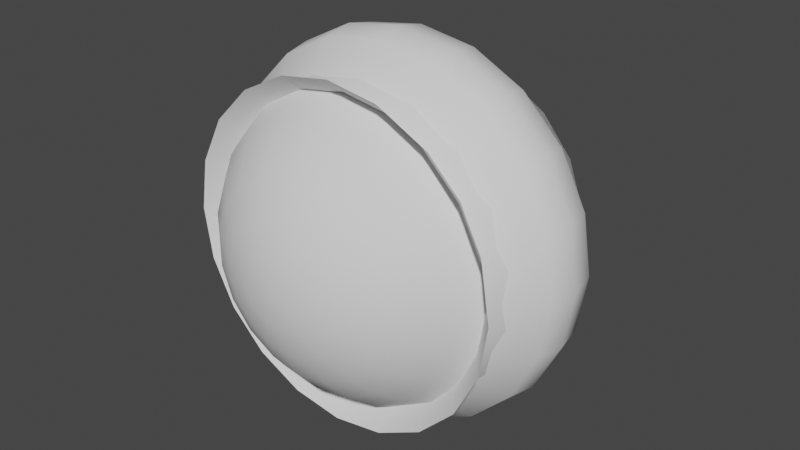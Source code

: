 # Source: VFXshapes_1.blend  (saved by Blender 3.3.6; exported with 4.5.12 LTS)
import bpy
from mathutils import Matrix  # noqa: F401  (used for matrix-valued properties, if any)

bpy.ops.wm.read_factory_settings(use_empty=True)
scene = bpy.context.scene
scene.name = 'Scene'

# ---- collections
col_collection = bpy.data.collections.new('Collection'); scene.collection.children.link(col_collection)

# ---- node groups
ng_auto_smooth = bpy.data.node_groups.new('Auto Smooth', 'GeometryNodeTree')
_s = ng_auto_smooth.interface.new_socket(name='Geometry', in_out='OUTPUT', socket_type='NodeSocketGeometry')
_s = ng_auto_smooth.interface.new_socket(name='Geometry', in_out='INPUT', socket_type='NodeSocketGeometry')
_s = ng_auto_smooth.interface.new_socket(name='Angle', in_out='INPUT', socket_type='NodeSocketFloat')
_s.subtype = 'ANGLE'
_s.min_value = 0.0
_s.max_value = 3.142
ng_auto_smooth.is_modifier = True
_N = ng_auto_smooth.nodes; _L = ng_auto_smooth.links
n0 = _N.new('NodeGroupOutput'); n0.name = 'Group Output'; n0.location = (480, -100)
n1 = _N.new('NodeGroupInput'); n1.name = 'Group Input'; n1.location = (-420, -300)
n2 = _N.new('NodeGroupInput'); n2.name = 'Group Input.001'; n2.location = (-60, -100)
n3 = _N.new('GeometryNodeSetShadeSmooth'); n3.name = 'Set Shade Smooth'; n3.location = (120, -100)
n3.domain = 'EDGE'
n4 = _N.new('GeometryNodeSetShadeSmooth'); n4.name = 'Set Shade Smooth.001'; n4.location = (300, -100)
n5 = _N.new('GeometryNodeInputMeshEdgeAngle'); n5.name = 'Edge Angle'; n5.location = (-420, -220)
n6 = _N.new('GeometryNodeInputEdgeSmooth'); n6.name = 'Is Edge Smooth'; n6.location = (-60, -160)
n7 = _N.new('GeometryNodeInputShadeSmooth'); n7.name = 'Is Face Smooth'; n7.location = (-240, -340)
n8 = _N.new('FunctionNodeBooleanMath'); n8.name = 'Boolean Math'; n8.location = (-60, -220)
n9 = _N.new('FunctionNodeCompare'); n9.name = 'Compare'; n9.location = (-240, -180)
n9.operation = 'LESS_EQUAL'
_L.new(n5.outputs[0], n9.inputs[0])
_L.new(n4.outputs[0], n0.inputs[0])
_L.new(n1.outputs[1], n9.inputs[1])
_L.new(n9.outputs[0], n8.inputs[0])
_L.new(n7.outputs[0], n8.inputs[1])
_L.new(n2.outputs[0], n3.inputs[0])
_L.new(n6.outputs[0], n3.inputs[1])
_L.new(n3.outputs[0], n4.inputs[0])
_L.new(n8.outputs[0], n3.inputs[2])
n0.is_active_output = True

# ---- world
world_world = bpy.data.worlds.new('World'); scene.world = world_world
world_world.use_nodes = True; world_world.node_tree.nodes.clear()
_N = world_world.node_tree.nodes; _L = world_world.node_tree.links
n0 = _N.new('ShaderNodeOutputWorld'); n0.name = 'World Output'; n0.location = (300, 300)
n1 = _N.new('ShaderNodeBackground'); n1.name = 'Background'; n1.location = (10, 300)
n1.inputs[0].default_value = (0.05088, 0.05088, 0.05088, 1.0)
_L.new(n1.outputs[0], n0.inputs[0])
n0.is_active_output = True
world_world.color = (0.05088, 0.05088, 0.05088)
world_world.use_sun_shadow = False
world_world.sun_shadow_jitter_overblur = 0.0

# ---- meshes
me_cylinder = bpy.data.meshes.new('Cylinder')
me_cylinder.from_pydata([(1.646e-08, 0.5508, 0.07957), (0.0, -0.5508, 1.0), (0.02459, 0.5508, 0.07568), (0.309, -0.5508, 0.9511), (0.04677, 0.5508, 0.06438), (0.5878, -0.5508, 0.809), (0.06438, 0.5508, 0.04677), (0.809, -0.5508, 0.5878), (0.07568, 0.5508, 0.02459), (0.9511, -0.5508, 0.309), (0.07957, 0.5508, 2.542e-08), (1.0, -0.5508, -4.371e-08), (0.07568, 0.5508, -0.02459), (0.9511, -0.5508, -0.309), (0.06438, 0.5508, -0.04677), (0.809, -0.5508, -0.5878), (0.04677, 0.5508, -0.06438), (0.5878, -0.5508, -0.809), (0.02459, 0.5508, -0.07568), (0.309, -0.5508, -0.9511), (1.646e-08, 0.5508, -0.07957), (0.0, -0.5508, -1.0), (-0.02459, 0.5508, -0.07568), (-0.309, -0.5508, -0.9511), (-0.04677, 0.5508, -0.06438), (-0.5878, -0.5508, -0.809), (-0.06438, 0.5508, -0.04677), (-0.809, -0.5508, -0.5878), (-0.07568, 0.5508, -0.02459), (-0.9511, -0.5508, -0.309), (-0.07957, 0.5508, 2.542e-08), (-1.0, -0.5508, -4.371e-08), (-0.07568, 0.5508, 0.02459), (-0.9511, -0.5508, 0.309), (-0.06438, 0.5508, 0.04677), (-0.809, -0.5508, 0.5878), (-0.04677, 0.5508, 0.06438), (-0.5878, -0.5508, 0.809), (-0.02459, 0.5508, 0.07568), (-0.309, -0.5508, 0.9511)], [], [(0, 1, 3, 2), (2, 3, 5, 4), (4, 5, 7, 6), (6, 7, 9, 8), (8, 9, 11, 10), (10, 11, 13, 12), (12, 13, 15, 14), (14, 15, 17, 16), (16, 17, 19, 18), (18, 19, 21, 20), (20, 21, 23, 22), (22, 23, 25, 24), (24, 25, 27, 26), (26, 27, 29, 28), (28, 29, 31, 30), (30, 31, 33, 32), (32, 33, 35, 34), (34, 35, 37, 36), (36, 37, 39, 38), (38, 39, 1, 0)])
me_cylinder.polygons.foreach_set('use_smooth', [True] * 20)
_uv = me_cylinder.uv_layers.new(name='UVMap')
_uv.uv.foreach_set('vector', [1.0, 0.0, 1.0, 1.0, 0.95, 1.0, 0.95, 0.0, 0.95, 0.0, 0.95, 1.0, 0.9, 1.0, 0.9, 0.0, 0.9, 0.0, 0.9, 1.0, 0.85, 1.0, 0.85, 0.0, 0.85, 0.0, 0.85, 1.0, 0.8, 1.0, 0.8, 0.0, 0.8, 0.0, 0.8, 1.0, 0.75, 1.0, 0.75, 0.0, 0.75, 0.0, 0.75, 1.0, 0.7, 1.0, 0.7, 0.0, 0.7, 0.0, 0.7, 1.0, 0.65, 1.0, 0.65, 0.0, 0.65, 0.0, 0.65, 1.0, 0.6, 1.0, 0.6, 0.0, 0.6, 0.0, 0.6, 1.0, 0.55, 1.0, 0.55, 0.0, 0.55, 0.0, 0.55, 1.0, 0.5, 1.0, 0.5, 0.0, 0.5, 0.0, 0.5, 1.0, 0.45, 1.0, 0.45, 0.0, 0.45, 0.0, 0.45, 1.0, 0.4, 1.0, 0.4, 0.0, 0.4, 0.0, 0.4, 1.0, 0.35, 1.0, 0.35, 0.0, 0.35, 0.0, 0.35, 1.0, 0.3, 1.0, 0.3, 0.0, 0.3, 0.0, 0.3, 1.0, 0.25, 1.0, 0.25, 0.0, 0.25, 0.0, 0.25, 1.0, 0.2, 1.0, 0.2, 0.0, 0.2, 0.0, 0.2, 1.0, 0.15, 1.0, 0.15, 0.0, 0.15, 0.0, 0.15, 1.0, 0.1, 1.0, 0.1, 0.0, 0.1, 0.0, 0.1, 1.0, 0.05, 1.0, 0.05, 0.0, 0.05, 0.0, 0.05, 1.0, -1.565e-07, 1.0, -1.565e-07, 0.0])
me_cylinder.update()
me_cylinder_001 = bpy.data.meshes.new('Cylinder.001')
me_cylinder_001.from_pydata([(4.135e-09, 0.8881, -0.3658), (4.137e-09, 0.8882, 0.3659), (0.2744, 0.8446, -0.3658), (0.2745, 0.8447, 0.3659), (0.522, 0.7185, -0.3658), (0.5221, 0.7186, 0.3659), (0.7185, 0.522, -0.3658), (0.7185, 0.522, 0.3658), (0.8446, 0.2744, -0.3658), (0.8446, 0.2744, 0.3658), (0.8881, 2.47e-08, -0.3658), (0.8881, -2.096e-08, 0.3658), (0.8446, -0.2744, -0.3658), (0.8446, -0.2744, 0.3658), (0.7185, -0.522, -0.3658), (0.7185, -0.522, 0.3658), (0.5221, -0.7186, -0.3659), (0.522, -0.7185, 0.3658), (0.2745, -0.8447, -0.3659), (0.2744, -0.8446, 0.3658), (4.137e-09, -0.8882, -0.3659), (4.135e-09, -0.8881, 0.3658), (-0.2745, -0.8447, -0.3659), (-0.2744, -0.8446, 0.3658), (-0.5221, -0.7186, -0.3659), (-0.522, -0.7185, 0.3658), (-0.7185, -0.522, -0.3658), (-0.7185, -0.522, 0.3658), (-0.8446, -0.2744, -0.3658), (-0.8446, -0.2744, 0.3658), (-0.8881, 2.47e-08, -0.3658), (-0.8881, -2.096e-08, 0.3658), (-0.8446, 0.2744, -0.3658), (-0.8446, 0.2744, 0.3658), (-0.7185, 0.522, -0.3658), (-0.7185, 0.522, 0.3658), (-0.522, 0.7185, -0.3658), (-0.5221, 0.7186, 0.3659), (-0.2744, 0.8446, -0.3658), (-0.2745, 0.8447, 0.3659), (8.029e-09, 1.106, -0.1747), (8.631e-09, 1.14, -2.929e-08), (8.029e-09, 1.106, 0.1747), (0.3417, 1.052, 0.1747), (0.3521, 1.084, -2.786e-08), (0.3417, 1.052, -0.1747), (0.65, 0.8947, 0.1747), (0.6698, 0.9219, -2.37e-08), (0.65, 0.8947, -0.1747), (0.8947, 0.65, 0.1747), (0.9219, 0.6698, -1.722e-08), (0.8947, 0.65, -0.1747), (1.052, 0.3417, 0.1747), (1.084, 0.3521, -9.052e-09), (1.052, 0.3417, -0.1747), (1.106, -1.532e-08, 0.1747), (1.14, 1.118e-09, 2.473e-17), (1.106, 1.775e-08, -0.1747), (1.052, -0.3417, 0.1747), (1.084, -0.3521, 9.052e-09), (1.052, -0.3417, -0.1747), (0.8947, -0.65, 0.1747), (0.9219, -0.6698, 1.722e-08), (0.8947, -0.65, -0.1747), (0.65, -0.8947, 0.1747), (0.6698, -0.9219, 2.37e-08), (0.65, -0.8947, -0.1747), (0.3417, -1.052, 0.1747), (0.3521, -1.084, 2.786e-08), (0.3417, -1.052, -0.1747), (8.029e-09, -1.106, 0.1747), (8.631e-09, -1.14, 2.929e-08), (8.029e-09, -1.106, -0.1747), (-0.3417, -1.052, 0.1747), (-0.3521, -1.084, 2.786e-08), (-0.3417, -1.052, -0.1747), (-0.65, -0.8947, 0.1747), (-0.6698, -0.9219, 2.37e-08), (-0.65, -0.8947, -0.1747), (-0.8947, -0.65, 0.1747), (-0.9219, -0.6698, 1.722e-08), (-0.8947, -0.65, -0.1747), (-1.052, -0.3417, 0.1747), (-1.084, -0.3521, 9.052e-09), (-1.052, -0.3417, -0.1747), (-1.106, -1.532e-08, 0.1747), (-1.14, 1.118e-09, 2.473e-17), (-1.106, 1.775e-08, -0.1747), (-1.052, 0.3417, 0.1747), (-1.084, 0.3521, -9.052e-09), (-1.052, 0.3417, -0.1747), (-0.8947, 0.65, 0.1747), (-0.9219, 0.6698, -1.722e-08), (-0.8947, 0.65, -0.1747), (-0.65, 0.8947, 0.1747), (-0.6698, 0.9219, -2.37e-08), (-0.65, 0.8947, -0.1747), (-0.3417, 1.052, 0.1747), (-0.3521, 1.084, -2.786e-08), (-0.3417, 1.052, -0.1747)], [], [(42, 1, 3, 43), (43, 3, 5, 46), (46, 5, 7, 49), (49, 7, 9, 52), (52, 9, 11, 55), (55, 11, 13, 58), (58, 13, 15, 61), (61, 15, 17, 64), (64, 17, 19, 67), (67, 19, 21, 70), (70, 21, 23, 73), (73, 23, 25, 76), (76, 25, 27, 79), (79, 27, 29, 82), (82, 29, 31, 85), (85, 31, 33, 88), (88, 33, 35, 91), (91, 35, 37, 94), (94, 37, 39, 97), (97, 39, 1, 42), (38, 99, 40, 0), (99, 98, 41, 40), (98, 97, 42, 41), (36, 96, 99, 38), (96, 95, 98, 99), (95, 94, 97, 98), (34, 93, 96, 36), (93, 92, 95, 96), (92, 91, 94, 95), (32, 90, 93, 34), (90, 89, 92, 93), (89, 88, 91, 92), (30, 87, 90, 32), (87, 86, 89, 90), (86, 85, 88, 89), (28, 84, 87, 30), (84, 83, 86, 87), (83, 82, 85, 86), (26, 81, 84, 28), (81, 80, 83, 84), (80, 79, 82, 83), (24, 78, 81, 26), (78, 77, 80, 81), (77, 76, 79, 80), (22, 75, 78, 24), (75, 74, 77, 78), (74, 73, 76, 77), (20, 72, 75, 22), (72, 71, 74, 75), (71, 70, 73, 74), (18, 69, 72, 20), (69, 68, 71, 72), (68, 67, 70, 71), (16, 66, 69, 18), (66, 65, 68, 69), (65, 64, 67, 68), (14, 63, 66, 16), (63, 62, 65, 66), (62, 61, 64, 65), (12, 60, 63, 14), (60, 59, 62, 63), (59, 58, 61, 62), (10, 57, 60, 12), (57, 56, 59, 60), (56, 55, 58, 59), (8, 54, 57, 10), (54, 53, 56, 57), (53, 52, 55, 56), (6, 51, 54, 8), (51, 50, 53, 54), (50, 49, 52, 53), (4, 48, 51, 6), (48, 47, 50, 51), (47, 46, 49, 50), (2, 45, 48, 4), (45, 44, 47, 48), (44, 43, 46, 47), (0, 40, 45, 2), (40, 41, 44, 45), (41, 42, 43, 44)])
me_cylinder_001.polygons.foreach_set('use_smooth', [True] * 80)
_uv = me_cylinder_001.uv_layers.new(name='UVMap')
_uv.uv.foreach_set('vector', [1.0, 0.75, 1.0, 1.0, 0.95, 1.0, 0.95, 0.75, 0.95, 0.75, 0.95, 1.0, 0.9, 1.0, 0.9, 0.75, 0.9, 0.75, 0.9, 1.0, 0.85, 1.0, 0.85, 0.75, 0.85, 0.75, 0.85, 1.0, 0.8, 1.0, 0.8, 0.75, 0.8, 0.75, 0.8, 1.0, 0.75, 1.0, 0.75, 0.75, 0.75, 0.75, 0.75, 1.0, 0.7, 1.0, 0.7, 0.75, 0.7, 0.75, 0.7, 1.0, 0.65, 1.0, 0.65, 0.75, 0.65, 0.75, 0.65, 1.0, 0.6, 1.0, 0.6, 0.75, 0.6, 0.75, 0.6, 1.0, 0.55, 1.0, 0.55, 0.75, 0.55, 0.75, 0.55, 1.0, 0.5, 1.0, 0.5, 0.75, 0.5, 0.75, 0.5, 1.0, 0.45, 1.0, 0.45, 0.75, 0.45, 0.75, 0.45, 1.0, 0.4, 1.0, 0.4, 0.75, 0.4, 0.75, 0.4, 1.0, 0.35, 1.0, 0.35, 0.75, 0.35, 0.75, 0.35, 1.0, 0.3, 1.0, 0.3, 0.75, 0.3, 0.75, 0.3, 1.0, 0.25, 1.0, 0.25, 0.75, 0.25, 0.75, 0.25, 1.0, 0.2, 1.0, 0.2, 0.75, 0.2, 0.75, 0.2, 1.0, 0.15, 1.0, 0.15, 0.75, 0.15, 0.75, 0.15, 1.0, 0.1, 1.0, 0.1, 0.75, 0.1, 0.75, 0.1, 1.0, 0.05, 1.0, 0.05, 0.75, 0.05, 0.75, 0.05, 1.0, -1.565e-07, 1.0, -1.565e-07, 0.75, 0.05, 0.0, 0.05, 0.25, -1.565e-07, 0.25, -1.565e-07, 0.0, 0.05, 0.25, 0.05, 0.5, -1.565e-07, 0.5, -1.565e-07, 0.25, 0.05, 0.5, 0.05, 0.75, -1.565e-07, 0.75, -1.565e-07, 0.5, 0.1, 0.0, 0.1, 0.25, 0.05, 0.25, 0.05, 0.0, 0.1, 0.25, 0.1, 0.5, 0.05, 0.5, 0.05, 0.25, 0.1, 0.5, 0.1, 0.75, 0.05, 0.75, 0.05, 0.5, 0.15, 0.0, 0.15, 0.25, 0.1, 0.25, 0.1, 0.0, 0.15, 0.25, 0.15, 0.5, 0.1, 0.5, 0.1, 0.25, 0.15, 0.5, 0.15, 0.75, 0.1, 0.75, 0.1, 0.5, 0.2, 0.0, 0.2, 0.25, 0.15, 0.25, 0.15, 0.0, 0.2, 0.25, 0.2, 0.5, 0.15, 0.5, 0.15, 0.25, 0.2, 0.5, 0.2, 0.75, 0.15, 0.75, 0.15, 0.5, 0.25, 0.0, 0.25, 0.25, 0.2, 0.25, 0.2, 0.0, 0.25, 0.25, 0.25, 0.5, 0.2, 0.5, 0.2, 0.25, 0.25, 0.5, 0.25, 0.75, 0.2, 0.75, 0.2, 0.5, 0.3, 0.0, 0.3, 0.25, 0.25, 0.25, 0.25, 0.0, 0.3, 0.25, 0.3, 0.5, 0.25, 0.5, 0.25, 0.25, 0.3, 0.5, 0.3, 0.75, 0.25, 0.75, 0.25, 0.5, 0.35, 0.0, 0.35, 0.25, 0.3, 0.25, 0.3, 0.0, 0.35, 0.25, 0.35, 0.5, 0.3, 0.5, 0.3, 0.25, 0.35, 0.5, 0.35, 0.75, 0.3, 0.75, 0.3, 0.5, 0.4, 0.0, 0.4, 0.25, 0.35, 0.25, 0.35, 0.0, 0.4, 0.25, 0.4, 0.5, 0.35, 0.5, 0.35, 0.25, 0.4, 0.5, 0.4, 0.75, 0.35, 0.75, 0.35, 0.5, 0.45, 0.0, 0.45, 0.25, 0.4, 0.25, 0.4, 0.0, 0.45, 0.25, 0.45, 0.5, 0.4, 0.5, 0.4, 0.25, 0.45, 0.5, 0.45, 0.75, 0.4, 0.75, 0.4, 0.5, 0.5, 0.0, 0.5, 0.25, 0.45, 0.25, 0.45, 0.0, 0.5, 0.25, 0.5, 0.5, 0.45, 0.5, 0.45, 0.25, 0.5, 0.5, 0.5, 0.75, 0.45, 0.75, 0.45, 0.5, 0.55, 0.0, 0.55, 0.25, 0.5, 0.25, 0.5, 0.0, 0.55, 0.25, 0.55, 0.5, 0.5, 0.5, 0.5, 0.25, 0.55, 0.5, 0.55, 0.75, 0.5, 0.75, 0.5, 0.5, 0.6, 0.0, 0.6, 0.25, 0.55, 0.25, 0.55, 0.0, 0.6, 0.25, 0.6, 0.5, 0.55, 0.5, 0.55, 0.25, 0.6, 0.5, 0.6, 0.75, 0.55, 0.75, 0.55, 0.5, 0.65, 0.0, 0.65, 0.25, 0.6, 0.25, 0.6, 0.0, 0.65, 0.25, 0.65, 0.5, 0.6, 0.5, 0.6, 0.25, 0.65, 0.5, 0.65, 0.75, 0.6, 0.75, 0.6, 0.5, 0.7, 0.0, 0.7, 0.25, 0.65, 0.25, 0.65, 0.0, 0.7, 0.25, 0.7, 0.5, 0.65, 0.5, 0.65, 0.25, 0.7, 0.5, 0.7, 0.75, 0.65, 0.75, 0.65, 0.5, 0.75, 0.0, 0.75, 0.25, 0.7, 0.25, 0.7, 0.0, 0.75, 0.25, 0.75, 0.5, 0.7, 0.5, 0.7, 0.25, 0.75, 0.5, 0.75, 0.75, 0.7, 0.75, 0.7, 0.5, 0.8, 0.0, 0.8, 0.25, 0.75, 0.25, 0.75, 0.0, 0.8, 0.25, 0.8, 0.5, 0.75, 0.5, 0.75, 0.25, 0.8, 0.5, 0.8, 0.75, 0.75, 0.75, 0.75, 0.5, 0.85, 0.0, 0.85, 0.25, 0.8, 0.25, 0.8, 0.0, 0.85, 0.25, 0.85, 0.5, 0.8, 0.5, 0.8, 0.25, 0.85, 0.5, 0.85, 0.75, 0.8, 0.75, 0.8, 0.5, 0.9, 0.0, 0.9, 0.25, 0.85, 0.25, 0.85, 0.0, 0.9, 0.25, 0.9, 0.5, 0.85, 0.5, 0.85, 0.25, 0.9, 0.5, 0.9, 0.75, 0.85, 0.75, 0.85, 0.5, 0.95, 0.0, 0.95, 0.25, 0.9, 0.25, 0.9, 0.0, 0.95, 0.25, 0.95, 0.5, 0.9, 0.5, 0.9, 0.25, 0.95, 0.5, 0.95, 0.75, 0.9, 0.75, 0.9, 0.5, 1.0, 0.0, 1.0, 0.25, 0.95, 0.25, 0.95, 0.0, 1.0, 0.25, 1.0, 0.5, 0.95, 0.5, 0.95, 0.25, 1.0, 0.5, 1.0, 0.75, 0.95, 0.75, 0.95, 0.5])
me_cylinder_001.update()
me_sphere = bpy.data.meshes.new('Sphere')
me_sphere.from_pydata([(0.06672, -0.9808, 0.1833), (0.1309, -0.9239, 0.3596), (0.19, -0.8315, 0.5221), (0.2418, -0.7071, 0.6645), (0.2844, -0.5556, 0.7813), (0.316, -0.3827, 0.8682), (0.3354, -0.1951, 0.9216), (0.342, -4.108e-08, 0.9397), (0.3354, 0.1951, 0.9216), (0.316, 0.3827, 0.8682), (0.2844, 0.5556, 0.7813), (0.2418, 0.7071, 0.6645), (0.19, 0.8315, 0.5221), (0.1309, 0.9239, 0.3596), (0.06672, 0.9808, 0.1833), (0.1254, -0.9808, 0.1494), (0.246, -0.9239, 0.2932), (0.3571, -0.8315, 0.4256), (0.4545, -0.7071, 0.5417), (0.5345, -0.5556, 0.6369), (0.5939, -0.3827, 0.7077), (0.6304, -0.1951, 0.7513), (0.6428, -3.348e-08, 0.766), (0.6304, 0.1951, 0.7513), (0.5939, 0.3827, 0.7077), (0.5345, 0.5556, 0.6369), (0.4545, 0.7071, 0.5417), (0.3571, 0.8315, 0.4256), (0.246, 0.9239, 0.2932), (0.1254, 0.9808, 0.1494), (0.169, -0.9808, 0.09755), (0.3314, -0.9239, 0.1913), (0.4811, -0.8315, 0.2778), (0.6124, -0.7071, 0.3536), (0.7201, -0.5556, 0.4157), (0.8001, -0.3827, 0.4619), (0.8494, -0.1951, 0.4904), (0.866, -2.186e-08, 0.5), (0.8494, 0.1951, 0.4904), (0.8001, 0.3827, 0.4619), (0.7201, 0.5556, 0.4157), (0.6124, 0.7071, 0.3536), (0.4811, 0.8315, 0.2778), (0.3314, 0.9239, 0.1913), (0.169, 0.9808, 0.09755), (0.0, 1.0, 4.371e-08), (0.1921, -0.9808, 0.03388), (0.3769, -0.9239, 0.06645), (0.5471, -0.8315, 0.09647), (0.6964, -0.7071, 0.1228), (0.8188, -0.5556, 0.1444), (0.9098, -0.3827, 0.1604), (0.9659, -0.1951, 0.1703), (0.9848, -7.59e-09, 0.1736), (0.9659, 0.1951, 0.1703), (0.9098, 0.3827, 0.1604), (0.8188, 0.5556, 0.1444), (0.6964, 0.7071, 0.1228), (0.5471, 0.8315, 0.09647), (0.3769, 0.9239, 0.06645), (0.1921, 0.9808, 0.03388), (0.1921, -0.9808, -0.03388), (0.3769, -0.9239, -0.06645), (0.5471, -0.8315, -0.09647), (0.6964, -0.7071, -0.1228), (0.8188, -0.5556, -0.1444), (0.9098, -0.3827, -0.1604), (0.9659, -0.1951, -0.1703), (0.9848, 7.59e-09, -0.1736), (0.9659, 0.1951, -0.1703), (0.9098, 0.3827, -0.1604), (0.8188, 0.5556, -0.1444), (0.6964, 0.7071, -0.1228), (0.5471, 0.8315, -0.09647), (0.3769, 0.9239, -0.06645), (0.1921, 0.9808, -0.03388), (0.169, -0.9808, -0.09755), (0.3314, -0.9239, -0.1913), (0.4811, -0.8315, -0.2778), (0.6124, -0.7071, -0.3536), (0.7201, -0.5556, -0.4157), (0.8001, -0.3827, -0.4619), (0.8494, -0.1951, -0.4904), (0.866, 2.186e-08, -0.5), (0.8494, 0.1951, -0.4904), (0.8001, 0.3827, -0.4619), (0.7201, 0.5556, -0.4157), (0.6124, 0.7071, -0.3536), (0.4811, 0.8315, -0.2778), (0.3314, 0.9239, -0.1913), (0.169, 0.9808, -0.09755), (0.1254, -0.9808, -0.1494), (0.246, -0.9239, -0.2932), (0.3571, -0.8315, -0.4256), (0.4545, -0.7071, -0.5417), (0.5345, -0.5556, -0.6369), (0.5939, -0.3827, -0.7077), (0.6304, -0.1951, -0.7513), (0.6428, 3.348e-08, -0.766), (0.6304, 0.1951, -0.7513), (0.5939, 0.3827, -0.7077), (0.5345, 0.5556, -0.6369), (0.4545, 0.7071, -0.5417), (0.3571, 0.8315, -0.4256), (0.246, 0.9239, -0.2932), (0.1254, 0.9808, -0.1494), (0.06672, -0.9808, -0.1833), (0.1309, -0.9239, -0.3596), (0.19, -0.8315, -0.5221), (0.2418, -0.7071, -0.6645), (0.2844, -0.5556, -0.7813), (0.316, -0.3827, -0.8682), (0.3354, -0.1951, -0.9216), (0.342, 4.108e-08, -0.9397), (0.3354, 0.1951, -0.9216), (0.316, 0.3827, -0.8682), (0.2844, 0.5556, -0.7813), (0.2418, 0.7071, -0.6645), (0.19, 0.8315, -0.5221), (0.1309, 0.9239, -0.3596), (0.06672, 0.9808, -0.1833), (2.98e-08, -0.9808, -0.1951), (5.96e-08, -0.9239, -0.3827), (1.043e-07, -0.8315, -0.5556), (7.451e-08, -0.7071, -0.7071), (1.192e-07, -0.5556, -0.8315), (1.49e-07, -0.3827, -0.9239), (8.941e-08, -0.1951, -0.9808), (1.192e-07, 4.371e-08, -1.0), (8.941e-08, 0.1951, -0.9808), (1.49e-07, 0.3827, -0.9239), (1.192e-07, 0.5556, -0.8315), (7.451e-08, 0.7071, -0.7071), (1.043e-07, 0.8315, -0.5556), (5.96e-08, 0.9239, -0.3827), (2.98e-08, 0.9808, -0.1951), (-0.06672, -0.9808, -0.1833), (-0.1309, -0.9239, -0.3596), (-0.19, -0.8315, -0.5221), (-0.2418, -0.7071, -0.6645), (-0.2844, -0.5556, -0.7813), (-0.316, -0.3827, -0.8682), (-0.3354, -0.1951, -0.9216), (-0.342, 4.108e-08, -0.9397), (-0.3354, 0.1951, -0.9216), (-0.316, 0.3827, -0.8682), (-0.2844, 0.5556, -0.7813), (-0.2418, 0.7071, -0.6645), (-0.19, 0.8315, -0.5221), (-0.1309, 0.9239, -0.3596), (-0.06672, 0.9808, -0.1833), (0.0, -1.0, -4.371e-08), (-0.1254, -0.9808, -0.1494), (-0.246, -0.9239, -0.2932), (-0.3571, -0.8315, -0.4256), (-0.4545, -0.7071, -0.5417), (-0.5345, -0.5556, -0.6369), (-0.5939, -0.3827, -0.7077), (-0.6304, -0.1951, -0.7513), (-0.6428, 3.348e-08, -0.766), (-0.6304, 0.1951, -0.7513), (-0.5939, 0.3827, -0.7077), (-0.5345, 0.5556, -0.6369), (-0.4545, 0.7071, -0.5417), (-0.3571, 0.8315, -0.4256), (-0.246, 0.9239, -0.2932), (-0.1254, 0.9808, -0.1494), (-0.169, -0.9808, -0.09755), (-0.3314, -0.9239, -0.1913), (-0.4811, -0.8315, -0.2778), (-0.6124, -0.7071, -0.3536), (-0.7201, -0.5556, -0.4157), (-0.8001, -0.3827, -0.4619), (-0.8494, -0.1951, -0.4904), (-0.866, 2.186e-08, -0.5), (-0.8494, 0.1951, -0.4904), (-0.8001, 0.3827, -0.4619), (-0.7201, 0.5556, -0.4157), (-0.6124, 0.7071, -0.3536), (-0.4811, 0.8315, -0.2778), (-0.3314, 0.9239, -0.1913), (-0.169, 0.9808, -0.09755), (-0.1921, -0.9808, -0.03388), (-0.3769, -0.9239, -0.06645), (-0.5471, -0.8315, -0.09647), (-0.6964, -0.7071, -0.1228), (-0.8188, -0.5556, -0.1444), (-0.9098, -0.3827, -0.1604), (-0.9659, -0.1951, -0.1703), (-0.9848, 7.59e-09, -0.1736), (-0.9659, 0.1951, -0.1703), (-0.9098, 0.3827, -0.1604), (-0.8188, 0.5556, -0.1444), (-0.6964, 0.7071, -0.1228), (-0.5471, 0.8315, -0.09647), (-0.3769, 0.9239, -0.06645), (-0.1921, 0.9808, -0.03388), (-0.1921, -0.9808, 0.03388), (-0.3769, -0.9239, 0.06645), (-0.5471, -0.8315, 0.09647), (-0.6964, -0.7071, 0.1228), (-0.8188, -0.5556, 0.1444), (-0.9098, -0.3827, 0.1604), (-0.9659, -0.1951, 0.1703), (-0.9848, -7.59e-09, 0.1736), (-0.9659, 0.1951, 0.1703), (-0.9098, 0.3827, 0.1604), (-0.8188, 0.5556, 0.1444), (-0.6964, 0.7071, 0.1228), (-0.5471, 0.8315, 0.09647), (-0.3769, 0.9239, 0.06645), (-0.1921, 0.9808, 0.03388), (-0.169, -0.9808, 0.09755), (-0.3314, -0.9239, 0.1913), (-0.4811, -0.8315, 0.2778), (-0.6124, -0.7071, 0.3536), (-0.7201, -0.5556, 0.4157), (-0.8001, -0.3827, 0.4619), (-0.8494, -0.1951, 0.4904), (-0.866, -2.186e-08, 0.5), (-0.8494, 0.1951, 0.4904), (-0.8001, 0.3827, 0.4619), (-0.7201, 0.5556, 0.4157), (-0.6124, 0.7071, 0.3536), (-0.4811, 0.8315, 0.2778), (-0.3314, 0.9239, 0.1913), (-0.169, 0.9808, 0.09755), (-0.1254, -0.9808, 0.1494), (-0.246, -0.9239, 0.2932), (-0.3571, -0.8315, 0.4256), (-0.4545, -0.7071, 0.5417), (-0.5345, -0.5556, 0.6369), (-0.5939, -0.3827, 0.7077), (-0.6304, -0.1951, 0.7513), (-0.6428, -3.348e-08, 0.766), (-0.6304, 0.1951, 0.7513), (-0.5939, 0.3827, 0.7077), (-0.5345, 0.5556, 0.6369), (-0.4545, 0.7071, 0.5417), (-0.3571, 0.8315, 0.4256), (-0.246, 0.9239, 0.2932), (-0.1254, 0.9808, 0.1494), (-0.06672, -0.9808, 0.1833), (-0.1309, -0.9239, 0.3596), (-0.19, -0.8315, 0.5221), (-0.2418, -0.7071, 0.6645), (-0.2844, -0.5556, 0.7813), (-0.316, -0.3827, 0.8682), (-0.3354, -0.1951, 0.9216), (-0.342, -4.108e-08, 0.9397), (-0.3354, 0.1951, 0.9216), (-0.316, 0.3827, 0.8682), (-0.2844, 0.5556, 0.7813), (-0.2418, 0.7071, 0.6645), (-0.19, 0.8315, 0.5221), (-0.1309, 0.9239, 0.3596), (-0.06672, 0.9808, 0.1833), (-7.451e-08, -0.9808, 0.1951), (-1.341e-07, -0.9239, 0.3827), (-1.788e-07, -0.8315, 0.5556), (-1.49e-07, -0.7071, 0.7071), (-1.49e-07, -0.5556, 0.8315), (-3.278e-07, -0.3827, 0.9239), (-2.384e-07, -0.1951, 0.9808), (-2.98e-07, -4.371e-08, 1.0), (-2.384e-07, 0.1951, 0.9808), (-3.278e-07, 0.3827, 0.9239), (-1.49e-07, 0.5556, 0.8315), (-1.49e-07, 0.7071, 0.7071), (-1.788e-07, 0.8315, 0.5556), (-1.341e-07, 0.9239, 0.3827), (-7.451e-08, 0.9808, 0.1951)], [], [(264, 263, 6, 7), (257, 151, 0), (45, 271, 14), (265, 264, 7, 8), (258, 257, 0, 1), (266, 265, 8, 9), (259, 258, 1, 2), (267, 266, 9, 10), (260, 259, 2, 3), (268, 267, 10, 11), (261, 260, 3, 4), (269, 268, 11, 12), (262, 261, 4, 5), (270, 269, 12, 13), (263, 262, 5, 6), (271, 270, 13, 14), (13, 12, 27, 28), (6, 5, 20, 21), (14, 13, 28, 29), (7, 6, 21, 22), (0, 151, 15), (45, 14, 29), (8, 7, 22, 23), (1, 0, 15, 16), (9, 8, 23, 24), (2, 1, 16, 17), (10, 9, 24, 25), (3, 2, 17, 18), (11, 10, 25, 26), (4, 3, 18, 19), (12, 11, 26, 27), (5, 4, 19, 20), (25, 24, 39, 40), (18, 17, 32, 33), (26, 25, 40, 41), (19, 18, 33, 34), (27, 26, 41, 42), (20, 19, 34, 35), (28, 27, 42, 43), (21, 20, 35, 36), (29, 28, 43, 44), (22, 21, 36, 37), (15, 151, 30), (45, 29, 44), (23, 22, 37, 38), (16, 15, 30, 31), (24, 23, 38, 39), (17, 16, 31, 32), (44, 43, 59, 60), (37, 36, 52, 53), (30, 151, 46), (45, 44, 60), (38, 37, 53, 54), (31, 30, 46, 47), (39, 38, 54, 55), (32, 31, 47, 48), (40, 39, 55, 56), (33, 32, 48, 49), (41, 40, 56, 57), (34, 33, 49, 50), (42, 41, 57, 58), (35, 34, 50, 51), (43, 42, 58, 59), (36, 35, 51, 52), (49, 48, 63, 64), (57, 56, 71, 72), (50, 49, 64, 65), (58, 57, 72, 73), (51, 50, 65, 66), (59, 58, 73, 74), (52, 51, 66, 67), (60, 59, 74, 75), (53, 52, 67, 68), (46, 151, 61), (45, 60, 75), (54, 53, 68, 69), (47, 46, 61, 62), (55, 54, 69, 70), (48, 47, 62, 63), (56, 55, 70, 71), (68, 67, 82, 83), (61, 151, 76), (45, 75, 90), (69, 68, 83, 84), (62, 61, 76, 77), (70, 69, 84, 85), (63, 62, 77, 78), (71, 70, 85, 86), (64, 63, 78, 79), (72, 71, 86, 87), (65, 64, 79, 80), (73, 72, 87, 88), (66, 65, 80, 81), (74, 73, 88, 89), (67, 66, 81, 82), (75, 74, 89, 90), (87, 86, 101, 102), (80, 79, 94, 95), (88, 87, 102, 103), (81, 80, 95, 96), (89, 88, 103, 104), (82, 81, 96, 97), (90, 89, 104, 105), (83, 82, 97, 98), (76, 151, 91), (45, 90, 105), (84, 83, 98, 99), (77, 76, 91, 92), (85, 84, 99, 100), (78, 77, 92, 93), (86, 85, 100, 101), (79, 78, 93, 94), (91, 151, 106), (45, 105, 120), (99, 98, 113, 114), (92, 91, 106, 107), (100, 99, 114, 115), (93, 92, 107, 108), (101, 100, 115, 116), (94, 93, 108, 109), (102, 101, 116, 117), (95, 94, 109, 110), (103, 102, 117, 118), (96, 95, 110, 111), (104, 103, 118, 119), (97, 96, 111, 112), (105, 104, 119, 120), (98, 97, 112, 113), (110, 109, 124, 125), (118, 117, 132, 133), (111, 110, 125, 126), (119, 118, 133, 134), (112, 111, 126, 127), (120, 119, 134, 135), (113, 112, 127, 128), (106, 151, 121), (45, 120, 135), (114, 113, 128, 129), (107, 106, 121, 122), (115, 114, 129, 130), (108, 107, 122, 123), (116, 115, 130, 131), (109, 108, 123, 124), (117, 116, 131, 132), (129, 128, 143, 144), (122, 121, 136, 137), (130, 129, 144, 145), (123, 122, 137, 138), (131, 130, 145, 146), (124, 123, 138, 139), (132, 131, 146, 147), (125, 124, 139, 140), (133, 132, 147, 148), (126, 125, 140, 141), (134, 133, 148, 149), (127, 126, 141, 142), (135, 134, 149, 150), (128, 127, 142, 143), (121, 151, 136), (45, 135, 150), (148, 147, 163, 164), (141, 140, 156, 157), (149, 148, 164, 165), (142, 141, 157, 158), (150, 149, 165, 166), (143, 142, 158, 159), (136, 151, 152), (45, 150, 166), (144, 143, 159, 160), (137, 136, 152, 153), (145, 144, 160, 161), (138, 137, 153, 154), (146, 145, 161, 162), (139, 138, 154, 155), (147, 146, 162, 163), (140, 139, 155, 156), (161, 160, 175, 176), (154, 153, 168, 169), (162, 161, 176, 177), (155, 154, 169, 170), (163, 162, 177, 178), (156, 155, 170, 171), (164, 163, 178, 179), (157, 156, 171, 172), (165, 164, 179, 180), (158, 157, 172, 173), (166, 165, 180, 181), (159, 158, 173, 174), (152, 151, 167), (45, 166, 181), (160, 159, 174, 175), (153, 152, 167, 168), (180, 179, 194, 195), (173, 172, 187, 188), (181, 180, 195, 196), (174, 173, 188, 189), (167, 151, 182), (45, 181, 196), (175, 174, 189, 190), (168, 167, 182, 183), (176, 175, 190, 191), (169, 168, 183, 184), (177, 176, 191, 192), (170, 169, 184, 185), (178, 177, 192, 193), (171, 170, 185, 186), (179, 178, 193, 194), (172, 171, 186, 187), (184, 183, 198, 199), (192, 191, 206, 207), (185, 184, 199, 200), (193, 192, 207, 208), (186, 185, 200, 201), (194, 193, 208, 209), (187, 186, 201, 202), (195, 194, 209, 210), (188, 187, 202, 203), (196, 195, 210, 211), (189, 188, 203, 204), (182, 151, 197), (45, 196, 211), (190, 189, 204, 205), (183, 182, 197, 198), (191, 190, 205, 206), (203, 202, 217, 218), (211, 210, 225, 226), (204, 203, 218, 219), (197, 151, 212), (45, 211, 226), (205, 204, 219, 220), (198, 197, 212, 213), (206, 205, 220, 221), (199, 198, 213, 214), (207, 206, 221, 222), (200, 199, 214, 215), (208, 207, 222, 223), (201, 200, 215, 216), (209, 208, 223, 224), (202, 201, 216, 217), (210, 209, 224, 225), (222, 221, 236, 237), (215, 214, 229, 230), (223, 222, 237, 238), (216, 215, 230, 231), (224, 223, 238, 239), (217, 216, 231, 232), (225, 224, 239, 240), (218, 217, 232, 233), (226, 225, 240, 241), (219, 218, 233, 234), (212, 151, 227), (45, 226, 241), (220, 219, 234, 235), (213, 212, 227, 228), (221, 220, 235, 236), (214, 213, 228, 229), (241, 240, 255, 256), (234, 233, 248, 249), (227, 151, 242), (45, 241, 256), (235, 234, 249, 250), (228, 227, 242, 243), (236, 235, 250, 251), (229, 228, 243, 244), (237, 236, 251, 252), (230, 229, 244, 245), (238, 237, 252, 253), (231, 230, 245, 246), (239, 238, 253, 254), (232, 231, 246, 247), (240, 239, 254, 255), (233, 232, 247, 248), (245, 244, 259, 260), (253, 252, 267, 268), (246, 245, 260, 261), (254, 253, 268, 269), (247, 246, 261, 262), (255, 254, 269, 270), (248, 247, 262, 263), (256, 255, 270, 271), (249, 248, 263, 264), (242, 151, 257), (45, 256, 271), (250, 249, 264, 265), (243, 242, 257, 258), (251, 250, 265, 266), (244, 243, 258, 259), (252, 251, 266, 267)])
me_sphere.polygons.foreach_set('use_smooth', [True] * 288)
_uv = me_sphere.uv_layers.new(name='UVMap')
_uv.uv.foreach_set('vector', [0.2778, 0.5, 0.2778, 0.4375, 0.3333, 0.4375, 0.3333, 0.5, 0.2778, 0.0625, 0.3056, 0.0, 0.3333, 0.0625, 0.3056, 1.0, 0.2778, 0.9375, 0.3333, 0.9375, 0.2778, 0.5625, 0.2778, 0.5, 0.3333, 0.5, 0.3333, 0.5625, 0.2778, 0.125, 0.2778, 0.0625, 0.3333, 0.0625, 0.3333, 0.125, 0.2778, 0.625, 0.2778, 0.5625, 0.3333, 0.5625, 0.3333, 0.625, 0.2778, 0.1875, 0.2778, 0.125, 0.3333, 0.125, 0.3333, 0.1875, 0.2778, 0.6875, 0.2778, 0.625, 0.3333, 0.625, 0.3333, 0.6875, 0.2778, 0.25, 0.2778, 0.1875, 0.3333, 0.1875, 0.3333, 0.25, 0.2778, 0.75, 0.2778, 0.6875, 0.3333, 0.6875, 0.3333, 0.75, 0.2778, 0.3125, 0.2778, 0.25, 0.3333, 0.25, 0.3333, 0.3125, 0.2778, 0.8125, 0.2778, 0.75, 0.3333, 0.75, 0.3333, 0.8125, 0.2778, 0.375, 0.2778, 0.3125, 0.3333, 0.3125, 0.3333, 0.375, 0.2778, 0.875, 0.2778, 0.8125, 0.3333, 0.8125, 0.3333, 0.875, 0.2778, 0.4375, 0.2778, 0.375, 0.3333, 0.375, 0.3333, 0.4375, 0.2778, 0.9375, 0.2778, 0.875, 0.3333, 0.875, 0.3333, 0.9375, 0.3333, 0.875, 0.3333, 0.8125, 0.3889, 0.8125, 0.3889, 0.875, 0.3333, 0.4375, 0.3333, 0.375, 0.3889, 0.375, 0.3889, 0.4375, 0.3333, 0.9375, 0.3333, 0.875, 0.3889, 0.875, 0.3889, 0.9375, 0.3333, 0.5, 0.3333, 0.4375, 0.3889, 0.4375, 0.3889, 0.5, 0.3333, 0.0625, 0.3611, 0.0, 0.3889, 0.0625, 0.3611, 1.0, 0.3333, 0.9375, 0.3889, 0.9375, 0.3333, 0.5625, 0.3333, 0.5, 0.3889, 0.5, 0.3889, 0.5625, 0.3333, 0.125, 0.3333, 0.0625, 0.3889, 0.0625, 0.3889, 0.125, 0.3333, 0.625, 0.3333, 0.5625, 0.3889, 0.5625, 0.3889, 0.625, 0.3333, 0.1875, 0.3333, 0.125, 0.3889, 0.125, 0.3889, 0.1875, 0.3333, 0.6875, 0.3333, 0.625, 0.3889, 0.625, 0.3889, 0.6875, 0.3333, 0.25, 0.3333, 0.1875, 0.3889, 0.1875, 0.3889, 0.25, 0.3333, 0.75, 0.3333, 0.6875, 0.3889, 0.6875, 0.3889, 0.75, 0.3333, 0.3125, 0.3333, 0.25, 0.3889, 0.25, 0.3889, 0.3125, 0.3333, 0.8125, 0.3333, 0.75, 0.3889, 0.75, 0.3889, 0.8125, 0.3333, 0.375, 0.3333, 0.3125, 0.3889, 0.3125, 0.3889, 0.375, 0.3889, 0.6875, 0.3889, 0.625, 0.4444, 0.625, 0.4444, 0.6875, 0.3889, 0.25, 0.3889, 0.1875, 0.4444, 0.1875, 0.4444, 0.25, 0.3889, 0.75, 0.3889, 0.6875, 0.4444, 0.6875, 0.4444, 0.75, 0.3889, 0.3125, 0.3889, 0.25, 0.4444, 0.25, 0.4444, 0.3125, 0.3889, 0.8125, 0.3889, 0.75, 0.4444, 0.75, 0.4444, 0.8125, 0.3889, 0.375, 0.3889, 0.3125, 0.4444, 0.3125, 0.4444, 0.375, 0.3889, 0.875, 0.3889, 0.8125, 0.4444, 0.8125, 0.4444, 0.875, 0.3889, 0.4375, 0.3889, 0.375, 0.4444, 0.375, 0.4444, 0.4375, 0.3889, 0.9375, 0.3889, 0.875, 0.4444, 0.875, 0.4444, 0.9375, 0.3889, 0.5, 0.3889, 0.4375, 0.4444, 0.4375, 0.4444, 0.5, 0.3889, 0.0625, 0.4167, 0.0, 0.4444, 0.0625, 0.4167, 1.0, 0.3889, 0.9375, 0.4444, 0.9375, 0.3889, 0.5625, 0.3889, 0.5, 0.4444, 0.5, 0.4444, 0.5625, 0.3889, 0.125, 0.3889, 0.0625, 0.4444, 0.0625, 0.4444, 0.125, 0.3889, 0.625, 0.3889, 0.5625, 0.4444, 0.5625, 0.4444, 0.625, 0.3889, 0.1875, 0.3889, 0.125, 0.4444, 0.125, 0.4444, 0.1875, 0.4444, 0.9375, 0.4444, 0.875, 0.5, 0.875, 0.5, 0.9375, 0.4444, 0.5, 0.4444, 0.4375, 0.5, 0.4375, 0.5, 0.5, 0.4444, 0.0625, 0.4722, 0.0, 0.5, 0.0625, 0.4722, 1.0, 0.4444, 0.9375, 0.5, 0.9375, 0.4444, 0.5625, 0.4444, 0.5, 0.5, 0.5, 0.5, 0.5625, 0.4444, 0.125, 0.4444, 0.0625, 0.5, 0.0625, 0.5, 0.125, 0.4444, 0.625, 0.4444, 0.5625, 0.5, 0.5625, 0.5, 0.625, 0.4444, 0.1875, 0.4444, 0.125, 0.5, 0.125, 0.5, 0.1875, 0.4444, 0.6875, 0.4444, 0.625, 0.5, 0.625, 0.5, 0.6875, 0.4444, 0.25, 0.4444, 0.1875, 0.5, 0.1875, 0.5, 0.25, 0.4444, 0.75, 0.4444, 0.6875, 0.5, 0.6875, 0.5, 0.75, 0.4444, 0.3125, 0.4444, 0.25, 0.5, 0.25, 0.5, 0.3125, 0.4444, 0.8125, 0.4444, 0.75, 0.5, 0.75, 0.5, 0.8125, 0.4444, 0.375, 0.4444, 0.3125, 0.5, 0.3125, 0.5, 0.375, 0.4444, 0.875, 0.4444, 0.8125, 0.5, 0.8125, 0.5, 0.875, 0.4444, 0.4375, 0.4444, 0.375, 0.5, 0.375, 0.5, 0.4375, 0.5, 0.25, 0.5, 0.1875, 0.5556, 0.1875, 0.5556, 0.25, 0.5, 0.75, 0.5, 0.6875, 0.5556, 0.6875, 0.5556, 0.75, 0.5, 0.3125, 0.5, 0.25, 0.5556, 0.25, 0.5556, 0.3125, 0.5, 0.8125, 0.5, 0.75, 0.5556, 0.75, 0.5556, 0.8125, 0.5, 0.375, 0.5, 0.3125, 0.5556, 0.3125, 0.5556, 0.375, 0.5, 0.875, 0.5, 0.8125, 0.5556, 0.8125, 0.5556, 0.875, 0.5, 0.4375, 0.5, 0.375, 0.5556, 0.375, 0.5556, 0.4375, 0.5, 0.9375, 0.5, 0.875, 0.5556, 0.875, 0.5556, 0.9375, 0.5, 0.5, 0.5, 0.4375, 0.5556, 0.4375, 0.5556, 0.5, 0.5, 0.0625, 0.5278, 0.0, 0.5556, 0.0625, 0.5278, 1.0, 0.5, 0.9375, 0.5556, 0.9375, 0.5, 0.5625, 0.5, 0.5, 0.5556, 0.5, 0.5556, 0.5625, 0.5, 0.125, 0.5, 0.0625, 0.5556, 0.0625, 0.5556, 0.125, 0.5, 0.625, 0.5, 0.5625, 0.5556, 0.5625, 0.5556, 0.625, 0.5, 0.1875, 0.5, 0.125, 0.5556, 0.125, 0.5556, 0.1875, 0.5, 0.6875, 0.5, 0.625, 0.5556, 0.625, 0.5556, 0.6875, 0.5556, 0.5, 0.5556, 0.4375, 0.6111, 0.4375, 0.6111, 0.5, 0.5556, 0.0625, 0.5833, 0.0, 0.6111, 0.0625, 0.5833, 1.0, 0.5556, 0.9375, 0.6111, 0.9375, 0.5556, 0.5625, 0.5556, 0.5, 0.6111, 0.5, 0.6111, 0.5625, 0.5556, 0.125, 0.5556, 0.0625, 0.6111, 0.0625, 0.6111, 0.125, 0.5556, 0.625, 0.5556, 0.5625, 0.6111, 0.5625, 0.6111, 0.625, 0.5556, 0.1875, 0.5556, 0.125, 0.6111, 0.125, 0.6111, 0.1875, 0.5556, 0.6875, 0.5556, 0.625, 0.6111, 0.625, 0.6111, 0.6875, 0.5556, 0.25, 0.5556, 0.1875, 0.6111, 0.1875, 0.6111, 0.25, 0.5556, 0.75, 0.5556, 0.6875, 0.6111, 0.6875, 0.6111, 0.75, 0.5556, 0.3125, 0.5556, 0.25, 0.6111, 0.25, 0.6111, 0.3125, 0.5556, 0.8125, 0.5556, 0.75, 0.6111, 0.75, 0.6111, 0.8125, 0.5556, 0.375, 0.5556, 0.3125, 0.6111, 0.3125, 0.6111, 0.375, 0.5556, 0.875, 0.5556, 0.8125, 0.6111, 0.8125, 0.6111, 0.875, 0.5556, 0.4375, 0.5556, 0.375, 0.6111, 0.375, 0.6111, 0.4375, 0.5556, 0.9375, 0.5556, 0.875, 0.6111, 0.875, 0.6111, 0.9375, 0.6111, 0.75, 0.6111, 0.6875, 0.6667, 0.6875, 0.6667, 0.75, 0.6111, 0.3125, 0.6111, 0.25, 0.6667, 0.25, 0.6667, 0.3125, 0.6111, 0.8125, 0.6111, 0.75, 0.6667, 0.75, 0.6667, 0.8125, 0.6111, 0.375, 0.6111, 0.3125, 0.6667, 0.3125, 0.6667, 0.375, 0.6111, 0.875, 0.6111, 0.8125, 0.6667, 0.8125, 0.6667, 0.875, 0.6111, 0.4375, 0.6111, 0.375, 0.6667, 0.375, 0.6667, 0.4375, 0.6111, 0.9375, 0.6111, 0.875, 0.6667, 0.875, 0.6667, 0.9375, 0.6111, 0.5, 0.6111, 0.4375, 0.6667, 0.4375, 0.6667, 0.5, 0.6111, 0.0625, 0.6389, 0.0, 0.6667, 0.0625, 0.6389, 1.0, 0.6111, 0.9375, 0.6667, 0.9375, 0.6111, 0.5625, 0.6111, 0.5, 0.6667, 0.5, 0.6667, 0.5625, 0.6111, 0.125, 0.6111, 0.0625, 0.6667, 0.0625, 0.6667, 0.125, 0.6111, 0.625, 0.6111, 0.5625, 0.6667, 0.5625, 0.6667, 0.625, 0.6111, 0.1875, 0.6111, 0.125, 0.6667, 0.125, 0.6667, 0.1875, 0.6111, 0.6875, 0.6111, 0.625, 0.6667, 0.625, 0.6667, 0.6875, 0.6111, 0.25, 0.6111, 0.1875, 0.6667, 0.1875, 0.6667, 0.25, 0.6667, 0.0625, 0.6944, 0.0, 0.7222, 0.0625, 0.6944, 1.0, 0.6667, 0.9375, 0.7222, 0.9375, 0.6667, 0.5625, 0.6667, 0.5, 0.7222, 0.5, 0.7222, 0.5625, 0.6667, 0.125, 0.6667, 0.0625, 0.7222, 0.0625, 0.7222, 0.125, 0.6667, 0.625, 0.6667, 0.5625, 0.7222, 0.5625, 0.7222, 0.625, 0.6667, 0.1875, 0.6667, 0.125, 0.7222, 0.125, 0.7222, 0.1875, 0.6667, 0.6875, 0.6667, 0.625, 0.7222, 0.625, 0.7222, 0.6875, 0.6667, 0.25, 0.6667, 0.1875, 0.7222, 0.1875, 0.7222, 0.25, 0.6667, 0.75, 0.6667, 0.6875, 0.7222, 0.6875, 0.7222, 0.75, 0.6667, 0.3125, 0.6667, 0.25, 0.7222, 0.25, 0.7222, 0.3125, 0.6667, 0.8125, 0.6667, 0.75, 0.7222, 0.75, 0.7222, 0.8125, 0.6667, 0.375, 0.6667, 0.3125, 0.7222, 0.3125, 0.7222, 0.375, 0.6667, 0.875, 0.6667, 0.8125, 0.7222, 0.8125, 0.7222, 0.875, 0.6667, 0.4375, 0.6667, 0.375, 0.7222, 0.375, 0.7222, 0.4375, 0.6667, 0.9375, 0.6667, 0.875, 0.7222, 0.875, 0.7222, 0.9375, 0.6667, 0.5, 0.6667, 0.4375, 0.7222, 0.4375, 0.7222, 0.5, 0.7222, 0.3125, 0.7222, 0.25, 0.7778, 0.25, 0.7778, 0.3125, 0.7222, 0.8125, 0.7222, 0.75, 0.7778, 0.75, 0.7778, 0.8125, 0.7222, 0.375, 0.7222, 0.3125, 0.7778, 0.3125, 0.7778, 0.375, 0.7222, 0.875, 0.7222, 0.8125, 0.7778, 0.8125, 0.7778, 0.875, 0.7222, 0.4375, 0.7222, 0.375, 0.7778, 0.375, 0.7778, 0.4375, 0.7222, 0.9375, 0.7222, 0.875, 0.7778, 0.875, 0.7778, 0.9375, 0.7222, 0.5, 0.7222, 0.4375, 0.7778, 0.4375, 0.7778, 0.5, 0.7222, 0.0625, 0.75, 0.0, 0.7778, 0.0625, 0.75, 1.0, 0.7222, 0.9375, 0.7778, 0.9375, 0.7222, 0.5625, 0.7222, 0.5, 0.7778, 0.5, 0.7778, 0.5625, 0.7222, 0.125, 0.7222, 0.0625, 0.7778, 0.0625, 0.7778, 0.125, 0.7222, 0.625, 0.7222, 0.5625, 0.7778, 0.5625, 0.7778, 0.625, 0.7222, 0.1875, 0.7222, 0.125, 0.7778, 0.125, 0.7778, 0.1875, 0.7222, 0.6875, 0.7222, 0.625, 0.7778, 0.625, 0.7778, 0.6875, 0.7222, 0.25, 0.7222, 0.1875, 0.7778, 0.1875, 0.7778, 0.25, 0.7222, 0.75, 0.7222, 0.6875, 0.7778, 0.6875, 0.7778, 0.75, 0.7778, 0.5625, 0.7778, 0.5, 0.8333, 0.5, 0.8333, 0.5625, 0.7778, 0.125, 0.7778, 0.0625, 0.8333, 0.0625, 0.8333, 0.125, 0.7778, 0.625, 0.7778, 0.5625, 0.8333, 0.5625, 0.8333, 0.625, 0.7778, 0.1875, 0.7778, 0.125, 0.8333, 0.125, 0.8333, 0.1875, 0.7778, 0.6875, 0.7778, 0.625, 0.8333, 0.625, 0.8333, 0.6875, 0.7778, 0.25, 0.7778, 0.1875, 0.8333, 0.1875, 0.8333, 0.25, 0.7778, 0.75, 0.7778, 0.6875, 0.8333, 0.6875, 0.8333, 0.75, 0.7778, 0.3125, 0.7778, 0.25, 0.8333, 0.25, 0.8333, 0.3125, 0.7778, 0.8125, 0.7778, 0.75, 0.8333, 0.75, 0.8333, 0.8125, 0.7778, 0.375, 0.7778, 0.3125, 0.8333, 0.3125, 0.8333, 0.375, 0.7778, 0.875, 0.7778, 0.8125, 0.8333, 0.8125, 0.8333, 0.875, 0.7778, 0.4375, 0.7778, 0.375, 0.8333, 0.375, 0.8333, 0.4375, 0.7778, 0.9375, 0.7778, 0.875, 0.8333, 0.875, 0.8333, 0.9375, 0.7778, 0.5, 0.7778, 0.4375, 0.8333, 0.4375, 0.8333, 0.5, 0.7778, 0.0625, 0.8056, 5.96e-08, 0.8333, 0.0625, 0.8056, 1.0, 0.7778, 0.9375, 0.8333, 0.9375, 0.8333, 0.8125, 0.8333, 0.75, 0.8889, 0.75, 0.8889, 0.8125, 0.8333, 0.375, 0.8333, 0.3125, 0.8889, 0.3125, 0.8889, 0.375, 0.8333, 0.875, 0.8333, 0.8125, 0.8889, 0.8125, 0.8889, 0.875, 0.8333, 0.4375, 0.8333, 0.375, 0.8889, 0.375, 0.8889, 0.4375, 0.8333, 0.9375, 0.8333, 0.875, 0.8889, 0.875, 0.8889, 0.9375, 0.8333, 0.5, 0.8333, 0.4375, 0.8889, 0.4375, 0.8889, 0.5, 0.8333, 0.0625, 0.8611, 5.96e-08, 0.8889, 0.0625, 0.8611, 1.0, 0.8333, 0.9375, 0.8889, 0.9375, 0.8333, 0.5625, 0.8333, 0.5, 0.8889, 0.5, 0.8889, 0.5625, 0.8333, 0.125, 0.8333, 0.0625, 0.8889, 0.0625, 0.8889, 0.125, 0.8333, 0.625, 0.8333, 0.5625, 0.8889, 0.5625, 0.8889, 0.625, 0.8333, 0.1875, 0.8333, 0.125, 0.8889, 0.125, 0.8889, 0.1875, 0.8333, 0.6875, 0.8333, 0.625, 0.8889, 0.625, 0.8889, 0.6875, 0.8333, 0.25, 0.8333, 0.1875, 0.8889, 0.1875, 0.8889, 0.25, 0.8333, 0.75, 0.8333, 0.6875, 0.8889, 0.6875, 0.8889, 0.75, 0.8333, 0.3125, 0.8333, 0.25, 0.8889, 0.25, 0.8889, 0.3125, 0.8889, 0.625, 0.8889, 0.5625, 0.9444, 0.5625, 0.9444, 0.625, 0.8889, 0.1875, 0.8889, 0.125, 0.9444, 0.125, 0.9444, 0.1875, 0.8889, 0.6875, 0.8889, 0.625, 0.9444, 0.625, 0.9444, 0.6875, 0.8889, 0.25, 0.8889, 0.1875, 0.9444, 0.1875, 0.9444, 0.25, 0.8889, 0.75, 0.8889, 0.6875, 0.9444, 0.6875, 0.9444, 0.75, 0.8889, 0.3125, 0.8889, 0.25, 0.9444, 0.25, 0.9444, 0.3125, 0.8889, 0.8125, 0.8889, 0.75, 0.9444, 0.75, 0.9444, 0.8125, 0.8889, 0.375, 0.8889, 0.3125, 0.9444, 0.3125, 0.9444, 0.375, 0.8889, 0.875, 0.8889, 0.8125, 0.9444, 0.8125, 0.9444, 0.875, 0.8889, 0.4375, 0.8889, 0.375, 0.9444, 0.375, 0.9444, 0.4375, 0.8889, 0.9375, 0.8889, 0.875, 0.9444, 0.875, 0.9444, 0.9375, 0.8889, 0.5, 0.8889, 0.4375, 0.9444, 0.4375, 0.9444, 0.5, 0.8889, 0.0625, 0.9167, 5.96e-08, 0.9444, 0.0625, 0.9167, 1.0, 0.8889, 0.9375, 0.9444, 0.9375, 0.8889, 0.5625, 0.8889, 0.5, 0.9444, 0.5, 0.9444, 0.5625, 0.8889, 0.125, 0.8889, 0.0625, 0.9444, 0.0625, 0.9444, 0.125, 0.9444, 0.875, 0.9444, 0.8125, 1.0, 0.8125, 1.0, 0.875, 0.9444, 0.4375, 0.9444, 0.375, 1.0, 0.375, 1.0, 0.4375, 0.9444, 0.9375, 0.9444, 0.875, 1.0, 0.875, 1.0, 0.9375, 0.9444, 0.5, 0.9444, 0.4375, 1.0, 0.4375, 1.0, 0.5, 0.9444, 0.0625, 0.9722, 5.96e-08, 1.0, 0.0625, 0.9722, 1.0, 0.9444, 0.9375, 1.0, 0.9375, 0.9444, 0.5625, 0.9444, 0.5, 1.0, 0.5, 1.0, 0.5625, 0.9444, 0.125, 0.9444, 0.0625, 1.0, 0.0625, 1.0, 0.125, 0.9444, 0.625, 0.9444, 0.5625, 1.0, 0.5625, 1.0, 0.625, 0.9444, 0.1875, 0.9444, 0.125, 1.0, 0.125, 1.0, 0.1875, 0.9444, 0.6875, 0.9444, 0.625, 1.0, 0.625, 1.0, 0.6875, 0.9444, 0.25, 0.9444, 0.1875, 1.0, 0.1875, 1.0, 0.25, 0.9444, 0.75, 0.9444, 0.6875, 1.0, 0.6875, 1.0, 0.75, 0.9444, 0.3125, 0.9444, 0.25, 1.0, 0.25, 1.0, 0.3125, 0.9444, 0.8125, 0.9444, 0.75, 1.0, 0.75, 1.0, 0.8125, 0.9444, 0.375, 0.9444, 0.3125, 1.0, 0.3125, 1.0, 0.375, 1.192e-07, 0.1875, 1.192e-07, 0.125, 0.05556, 0.125, 0.05556, 0.1875, 1.192e-07, 0.6875, 0.0, 0.625, 0.05556, 0.625, 0.05556, 0.6875, 1.192e-07, 0.25, 1.192e-07, 0.1875, 0.05556, 0.1875, 0.05556, 0.25, 1.192e-07, 0.75, 1.192e-07, 0.6875, 0.05556, 0.6875, 0.05556, 0.75, 1.192e-07, 0.3125, 1.192e-07, 0.25, 0.05556, 0.25, 0.05556, 0.3125, -1.192e-07, 0.8125, 1.192e-07, 0.75, 0.05556, 0.75, 0.05556, 0.8125, 0.0, 0.375, 1.192e-07, 0.3125, 0.05556, 0.3125, 0.05556, 0.375, -1.192e-07, 0.875, -1.192e-07, 0.8125, 0.05556, 0.8125, 0.05556, 0.875, 1.192e-07, 0.4375, 0.0, 0.375, 0.05556, 0.375, 0.05556, 0.4375, -1.192e-07, 0.9375, -1.192e-07, 0.875, 0.05556, 0.875, 0.05556, 0.9375, 1.192e-07, 0.5, 1.192e-07, 0.4375, 0.05556, 0.4375, 0.05556, 0.5, 1.192e-07, 0.0625, 0.02778, 0.0, 0.05556, 0.0625, 0.02778, 1.0, -1.192e-07, 0.9375, 0.05556, 0.9375, 1.192e-07, 0.5625, 1.192e-07, 0.5, 0.05556, 0.5, 0.05556, 0.5625, 1.192e-07, 0.125, 1.192e-07, 0.0625, 0.05556, 0.0625, 0.05556, 0.125, 0.0, 0.625, 1.192e-07, 0.5625, 0.05556, 0.5625, 0.05556, 0.625, 0.05556, 0.4375, 0.05556, 0.375, 0.1111, 0.375, 0.1111, 0.4375, 0.05556, 0.9375, 0.05556, 0.875, 0.1111, 0.875, 0.1111, 0.9375, 0.05556, 0.5, 0.05556, 0.4375, 0.1111, 0.4375, 0.1111, 0.5, 0.05556, 0.0625, 0.08333, 0.0, 0.1111, 0.0625, 0.08333, 1.0, 0.05556, 0.9375, 0.1111, 0.9375, 0.05556, 0.5625, 0.05556, 0.5, 0.1111, 0.5, 0.1111, 0.5625, 0.05556, 0.125, 0.05556, 0.0625, 0.1111, 0.0625, 0.1111, 0.125, 0.05556, 0.625, 0.05556, 0.5625, 0.1111, 0.5625, 0.1111, 0.625, 0.05556, 0.1875, 0.05556, 0.125, 0.1111, 0.125, 0.1111, 0.1875, 0.05556, 0.6875, 0.05556, 0.625, 0.1111, 0.625, 0.1111, 0.6875, 0.05556, 0.25, 0.05556, 0.1875, 0.1111, 0.1875, 0.1111, 0.25, 0.05556, 0.75, 0.05556, 0.6875, 0.1111, 0.6875, 0.1111, 0.75, 0.05556, 0.3125, 0.05556, 0.25, 0.1111, 0.25, 0.1111, 0.3125, 0.05556, 0.8125, 0.05556, 0.75, 0.1111, 0.75, 0.1111, 0.8125, 0.05556, 0.375, 0.05556, 0.3125, 0.1111, 0.3125, 0.1111, 0.375, 0.05556, 0.875, 0.05556, 0.8125, 0.1111, 0.8125, 0.1111, 0.875, 0.1111, 0.6875, 0.1111, 0.625, 0.1667, 0.625, 0.1667, 0.6875, 0.1111, 0.25, 0.1111, 0.1875, 0.1667, 0.1875, 0.1667, 0.25, 0.1111, 0.75, 0.1111, 0.6875, 0.1667, 0.6875, 0.1667, 0.75, 0.1111, 0.3125, 0.1111, 0.25, 0.1667, 0.25, 0.1667, 0.3125, 0.1111, 0.8125, 0.1111, 0.75, 0.1667, 0.75, 0.1667, 0.8125, 0.1111, 0.375, 0.1111, 0.3125, 0.1667, 0.3125, 0.1667, 0.375, 0.1111, 0.875, 0.1111, 0.8125, 0.1667, 0.8125, 0.1667, 0.875, 0.1111, 0.4375, 0.1111, 0.375, 0.1667, 0.375, 0.1667, 0.4375, 0.1111, 0.9375, 0.1111, 0.875, 0.1667, 0.875, 0.1667, 0.9375, 0.1111, 0.5, 0.1111, 0.4375, 0.1667, 0.4375, 0.1667, 0.5, 0.1111, 0.0625, 0.1389, 0.0, 0.1667, 0.0625, 0.1389, 1.0, 0.1111, 0.9375, 0.1667, 0.9375, 0.1111, 0.5625, 0.1111, 0.5, 0.1667, 0.5, 0.1667, 0.5625, 0.1111, 0.125, 0.1111, 0.0625, 0.1667, 0.0625, 0.1667, 0.125, 0.1111, 0.625, 0.1111, 0.5625, 0.1667, 0.5625, 0.1667, 0.625, 0.1111, 0.1875, 0.1111, 0.125, 0.1667, 0.125, 0.1667, 0.1875, 0.1667, 0.9375, 0.1667, 0.875, 0.2222, 0.875, 0.2222, 0.9375, 0.1667, 0.5, 0.1667, 0.4375, 0.2222, 0.4375, 0.2222, 0.5, 0.1667, 0.0625, 0.1944, 0.0, 0.2222, 0.0625, 0.1944, 1.0, 0.1667, 0.9375, 0.2222, 0.9375, 0.1667, 0.5625, 0.1667, 0.5, 0.2222, 0.5, 0.2222, 0.5625, 0.1667, 0.125, 0.1667, 0.0625, 0.2222, 0.0625, 0.2222, 0.125, 0.1667, 0.625, 0.1667, 0.5625, 0.2222, 0.5625, 0.2222, 0.625, 0.1667, 0.1875, 0.1667, 0.125, 0.2222, 0.125, 0.2222, 0.1875, 0.1667, 0.6875, 0.1667, 0.625, 0.2222, 0.625, 0.2222, 0.6875, 0.1667, 0.25, 0.1667, 0.1875, 0.2222, 0.1875, 0.2222, 0.25, 0.1667, 0.75, 0.1667, 0.6875, 0.2222, 0.6875, 0.2222, 0.75, 0.1667, 0.3125, 0.1667, 0.25, 0.2222, 0.25, 0.2222, 0.3125, 0.1667, 0.8125, 0.1667, 0.75, 0.2222, 0.75, 0.2222, 0.8125, 0.1667, 0.375, 0.1667, 0.3125, 0.2222, 0.3125, 0.2222, 0.375, 0.1667, 0.875, 0.1667, 0.8125, 0.2222, 0.8125, 0.2222, 0.875, 0.1667, 0.4375, 0.1667, 0.375, 0.2222, 0.375, 0.2222, 0.4375, 0.2222, 0.25, 0.2222, 0.1875, 0.2778, 0.1875, 0.2778, 0.25, 0.2222, 0.75, 0.2222, 0.6875, 0.2778, 0.6875, 0.2778, 0.75, 0.2222, 0.3125, 0.2222, 0.25, 0.2778, 0.25, 0.2778, 0.3125, 0.2222, 0.8125, 0.2222, 0.75, 0.2778, 0.75, 0.2778, 0.8125, 0.2222, 0.375, 0.2222, 0.3125, 0.2778, 0.3125, 0.2778, 0.375, 0.2222, 0.875, 0.2222, 0.8125, 0.2778, 0.8125, 0.2778, 0.875, 0.2222, 0.4375, 0.2222, 0.375, 0.2778, 0.375, 0.2778, 0.4375, 0.2222, 0.9375, 0.2222, 0.875, 0.2778, 0.875, 0.2778, 0.9375, 0.2222, 0.5, 0.2222, 0.4375, 0.2778, 0.4375, 0.2778, 0.5, 0.2222, 0.0625, 0.25, 0.0, 0.2778, 0.0625, 0.25, 1.0, 0.2222, 0.9375, 0.2778, 0.9375, 0.2222, 0.5625, 0.2222, 0.5, 0.2778, 0.5, 0.2778, 0.5625, 0.2222, 0.125, 0.2222, 0.0625, 0.2778, 0.0625, 0.2778, 0.125, 0.2222, 0.625, 0.2222, 0.5625, 0.2778, 0.5625, 0.2778, 0.625, 0.2222, 0.1875, 0.2222, 0.125, 0.2778, 0.125, 0.2778, 0.1875, 0.2222, 0.6875, 0.2222, 0.625, 0.2778, 0.625, 0.2778, 0.6875])
me_sphere.update()
me_sphere_001 = bpy.data.meshes.new('Sphere.001')
me_sphere_001.from_pydata([(0.342, -4.108e-08, 0.9397), (0.3354, 0.1951, 0.9216), (0.316, 0.3827, 0.8682), (0.2844, 0.5556, 0.7813), (0.2418, 0.7071, 0.6645), (0.19, 0.8315, 0.5221), (0.1309, 0.9239, 0.3596), (0.06672, 0.9808, 0.1833), (0.6428, -3.348e-08, 0.766), (0.6304, 0.1951, 0.7513), (0.5939, 0.3827, 0.7077), (0.5345, 0.5556, 0.6369), (0.4545, 0.7071, 0.5417), (0.3571, 0.8315, 0.4256), (0.246, 0.9239, 0.2932), (0.1254, 0.9808, 0.1494), (0.866, -2.186e-08, 0.5), (0.8494, 0.1951, 0.4904), (0.8001, 0.3827, 0.4619), (0.7201, 0.5556, 0.4157), (0.6124, 0.7071, 0.3536), (0.4811, 0.8315, 0.2778), (0.3314, 0.9239, 0.1913), (0.169, 0.9808, 0.09755), (0.0, 1.0, 4.371e-08), (0.9848, -7.59e-09, 0.1736), (0.9659, 0.1951, 0.1703), (0.9098, 0.3827, 0.1604), (0.8188, 0.5556, 0.1444), (0.6964, 0.7071, 0.1228), (0.5471, 0.8315, 0.09647), (0.3769, 0.9239, 0.06645), (0.1921, 0.9808, 0.03388), (0.9848, 7.59e-09, -0.1736), (0.9659, 0.1951, -0.1703), (0.9098, 0.3827, -0.1604), (0.8188, 0.5556, -0.1444), (0.6964, 0.7071, -0.1228), (0.5471, 0.8315, -0.09647), (0.3769, 0.9239, -0.06645), (0.1921, 0.9808, -0.03388), (0.866, 2.186e-08, -0.5), (0.8494, 0.1951, -0.4904), (0.8001, 0.3827, -0.4619), (0.7201, 0.5556, -0.4157), (0.6124, 0.7071, -0.3536), (0.4811, 0.8315, -0.2778), (0.3314, 0.9239, -0.1913), (0.169, 0.9808, -0.09755), (0.6428, 3.348e-08, -0.766), (0.6304, 0.1951, -0.7513), (0.5939, 0.3827, -0.7077), (0.5345, 0.5556, -0.6369), (0.4545, 0.7071, -0.5417), (0.3571, 0.8315, -0.4256), (0.246, 0.9239, -0.2932), (0.1254, 0.9808, -0.1494), (0.342, 4.108e-08, -0.9397), (0.3354, 0.1951, -0.9216), (0.316, 0.3827, -0.8682), (0.2844, 0.5556, -0.7813), (0.2418, 0.7071, -0.6645), (0.19, 0.8315, -0.5221), (0.1309, 0.9239, -0.3596), (0.06672, 0.9808, -0.1833), (1.192e-07, 4.371e-08, -1.0), (8.941e-08, 0.1951, -0.9808), (1.49e-07, 0.3827, -0.9239), (1.192e-07, 0.5556, -0.8315), (7.451e-08, 0.7071, -0.7071), (1.043e-07, 0.8315, -0.5556), (5.96e-08, 0.9239, -0.3827), (2.98e-08, 0.9808, -0.1951), (-0.342, 4.108e-08, -0.9397), (-0.3354, 0.1951, -0.9216), (-0.316, 0.3827, -0.8682), (-0.2844, 0.5556, -0.7813), (-0.2418, 0.7071, -0.6645), (-0.19, 0.8315, -0.5221), (-0.1309, 0.9239, -0.3596), (-0.06672, 0.9808, -0.1833), (-0.6428, 3.348e-08, -0.766), (-0.6304, 0.1951, -0.7513), (-0.5939, 0.3827, -0.7077), (-0.5345, 0.5556, -0.6369), (-0.4545, 0.7071, -0.5417), (-0.3571, 0.8315, -0.4256), (-0.246, 0.9239, -0.2932), (-0.1254, 0.9808, -0.1494), (-0.866, 2.186e-08, -0.5), (-0.8494, 0.1951, -0.4904), (-0.8001, 0.3827, -0.4619), (-0.7201, 0.5556, -0.4157), (-0.6124, 0.7071, -0.3536), (-0.4811, 0.8315, -0.2778), (-0.3314, 0.9239, -0.1913), (-0.169, 0.9808, -0.09755), (-0.9848, 7.59e-09, -0.1736), (-0.9659, 0.1951, -0.1703), (-0.9098, 0.3827, -0.1604), (-0.8188, 0.5556, -0.1444), (-0.6964, 0.7071, -0.1228), (-0.5471, 0.8315, -0.09647), (-0.3769, 0.9239, -0.06645), (-0.1921, 0.9808, -0.03388), (-0.9848, -7.59e-09, 0.1736), (-0.9659, 0.1951, 0.1703), (-0.9098, 0.3827, 0.1604), (-0.8188, 0.5556, 0.1444), (-0.6964, 0.7071, 0.1228), (-0.5471, 0.8315, 0.09647), (-0.3769, 0.9239, 0.06645), (-0.1921, 0.9808, 0.03388), (-0.866, -2.186e-08, 0.5), (-0.8494, 0.1951, 0.4904), (-0.8001, 0.3827, 0.4619), (-0.7201, 0.5556, 0.4157), (-0.6124, 0.7071, 0.3536), (-0.4811, 0.8315, 0.2778), (-0.3314, 0.9239, 0.1913), (-0.169, 0.9808, 0.09755), (-0.6428, -3.348e-08, 0.766), (-0.6304, 0.1951, 0.7513), (-0.5939, 0.3827, 0.7077), (-0.5345, 0.5556, 0.6369), (-0.4545, 0.7071, 0.5417), (-0.3571, 0.8315, 0.4256), (-0.246, 0.9239, 0.2932), (-0.1254, 0.9808, 0.1494), (-0.342, -4.108e-08, 0.9397), (-0.3354, 0.1951, 0.9216), (-0.316, 0.3827, 0.8682), (-0.2844, 0.5556, 0.7813), (-0.2418, 0.7071, 0.6645), (-0.19, 0.8315, 0.5221), (-0.1309, 0.9239, 0.3596), (-0.06672, 0.9808, 0.1833), (-2.98e-07, -4.371e-08, 1.0), (-2.384e-07, 0.1951, 0.9808), (-3.278e-07, 0.3827, 0.9239), (-1.49e-07, 0.5556, 0.8315), (-1.49e-07, 0.7071, 0.7071), (-1.788e-07, 0.8315, 0.5556), (-1.341e-07, 0.9239, 0.3827), (-7.451e-08, 0.9808, 0.1951)], [], [(24, 144, 7), (138, 137, 0, 1), (139, 138, 1, 2), (140, 139, 2, 3), (141, 140, 3, 4), (142, 141, 4, 5), (143, 142, 5, 6), (144, 143, 6, 7), (6, 5, 13, 14), (7, 6, 14, 15), (24, 7, 15), (1, 0, 8, 9), (2, 1, 9, 10), (3, 2, 10, 11), (4, 3, 11, 12), (5, 4, 12, 13), (11, 10, 18, 19), (12, 11, 19, 20), (13, 12, 20, 21), (14, 13, 21, 22), (15, 14, 22, 23), (24, 15, 23), (9, 8, 16, 17), (10, 9, 17, 18), (23, 22, 31, 32), (24, 23, 32), (17, 16, 25, 26), (18, 17, 26, 27), (19, 18, 27, 28), (20, 19, 28, 29), (21, 20, 29, 30), (22, 21, 30, 31), (29, 28, 36, 37), (30, 29, 37, 38), (31, 30, 38, 39), (32, 31, 39, 40), (24, 32, 40), (26, 25, 33, 34), (27, 26, 34, 35), (28, 27, 35, 36), (24, 40, 48), (34, 33, 41, 42), (35, 34, 42, 43), (36, 35, 43, 44), (37, 36, 44, 45), (38, 37, 45, 46), (39, 38, 46, 47), (40, 39, 47, 48), (45, 44, 52, 53), (46, 45, 53, 54), (47, 46, 54, 55), (48, 47, 55, 56), (24, 48, 56), (42, 41, 49, 50), (43, 42, 50, 51), (44, 43, 51, 52), (24, 56, 64), (50, 49, 57, 58), (51, 50, 58, 59), (52, 51, 59, 60), (53, 52, 60, 61), (54, 53, 61, 62), (55, 54, 62, 63), (56, 55, 63, 64), (62, 61, 69, 70), (63, 62, 70, 71), (64, 63, 71, 72), (24, 64, 72), (58, 57, 65, 66), (59, 58, 66, 67), (60, 59, 67, 68), (61, 60, 68, 69), (66, 65, 73, 74), (67, 66, 74, 75), (68, 67, 75, 76), (69, 68, 76, 77), (70, 69, 77, 78), (71, 70, 78, 79), (72, 71, 79, 80), (24, 72, 80), (78, 77, 85, 86), (79, 78, 86, 87), (80, 79, 87, 88), (24, 80, 88), (74, 73, 81, 82), (75, 74, 82, 83), (76, 75, 83, 84), (77, 76, 84, 85), (83, 82, 90, 91), (84, 83, 91, 92), (85, 84, 92, 93), (86, 85, 93, 94), (87, 86, 94, 95), (88, 87, 95, 96), (24, 88, 96), (82, 81, 89, 90), (95, 94, 102, 103), (96, 95, 103, 104), (24, 96, 104), (90, 89, 97, 98), (91, 90, 98, 99), (92, 91, 99, 100), (93, 92, 100, 101), (94, 93, 101, 102), (100, 99, 107, 108), (101, 100, 108, 109), (102, 101, 109, 110), (103, 102, 110, 111), (104, 103, 111, 112), (24, 104, 112), (98, 97, 105, 106), (99, 98, 106, 107), (112, 111, 119, 120), (24, 112, 120), (106, 105, 113, 114), (107, 106, 114, 115), (108, 107, 115, 116), (109, 108, 116, 117), (110, 109, 117, 118), (111, 110, 118, 119), (116, 115, 123, 124), (117, 116, 124, 125), (118, 117, 125, 126), (119, 118, 126, 127), (120, 119, 127, 128), (24, 120, 128), (114, 113, 121, 122), (115, 114, 122, 123), (128, 127, 135, 136), (24, 128, 136), (122, 121, 129, 130), (123, 122, 130, 131), (124, 123, 131, 132), (125, 124, 132, 133), (126, 125, 133, 134), (127, 126, 134, 135), (133, 132, 140, 141), (134, 133, 141, 142), (135, 134, 142, 143), (136, 135, 143, 144), (24, 136, 144), (130, 129, 137, 138), (131, 130, 138, 139), (132, 131, 139, 140)])
me_sphere_001.polygons.foreach_set('use_smooth', [True] * 144)
_uv = me_sphere_001.uv_layers.new(name='UVMap')
_uv.uv.foreach_set('vector', [0.3056, 1.0, 0.2778, 0.875, 0.3333, 0.875, 0.2778, 0.125, 0.2778, 0.0, 0.3333, 0.0, 0.3333, 0.125, 0.2778, 0.25, 0.2778, 0.125, 0.3333, 0.125, 0.3333, 0.25, 0.2778, 0.375, 0.2778, 0.25, 0.3333, 0.25, 0.3333, 0.375, 0.2778, 0.5, 0.2778, 0.375, 0.3333, 0.375, 0.3333, 0.5, 0.2778, 0.625, 0.2778, 0.5, 0.3333, 0.5, 0.3333, 0.625, 0.2778, 0.75, 0.2778, 0.625, 0.3333, 0.625, 0.3333, 0.75, 0.2778, 0.875, 0.2778, 0.75, 0.3333, 0.75, 0.3333, 0.875, 0.3333, 0.75, 0.3333, 0.625, 0.3889, 0.625, 0.3889, 0.75, 0.3333, 0.875, 0.3333, 0.75, 0.3889, 0.75, 0.3889, 0.875, 0.3611, 1.0, 0.3333, 0.875, 0.3889, 0.875, 0.3333, 0.125, 0.3333, 0.0, 0.3889, 0.0, 0.3889, 0.125, 0.3333, 0.25, 0.3333, 0.125, 0.3889, 0.125, 0.3889, 0.25, 0.3333, 0.375, 0.3333, 0.25, 0.3889, 0.25, 0.3889, 0.375, 0.3333, 0.5, 0.3333, 0.375, 0.3889, 0.375, 0.3889, 0.5, 0.3333, 0.625, 0.3333, 0.5, 0.3889, 0.5, 0.3889, 0.625, 0.3889, 0.375, 0.3889, 0.25, 0.4444, 0.25, 0.4444, 0.375, 0.3889, 0.5, 0.3889, 0.375, 0.4444, 0.375, 0.4444, 0.5, 0.3889, 0.625, 0.3889, 0.5, 0.4444, 0.5, 0.4444, 0.625, 0.3889, 0.75, 0.3889, 0.625, 0.4444, 0.625, 0.4444, 0.75, 0.3889, 0.875, 0.3889, 0.75, 0.4444, 0.75, 0.4444, 0.875, 0.4167, 1.0, 0.3889, 0.875, 0.4444, 0.875, 0.3889, 0.125, 0.3889, 0.0, 0.4444, 0.0, 0.4444, 0.125, 0.3889, 0.25, 0.3889, 0.125, 0.4444, 0.125, 0.4444, 0.25, 0.4444, 0.875, 0.4444, 0.75, 0.5, 0.75, 0.5, 0.875, 0.4722, 1.0, 0.4444, 0.875, 0.5, 0.875, 0.4444, 0.125, 0.4444, 0.0, 0.5, 0.0, 0.5, 0.125, 0.4444, 0.25, 0.4444, 0.125, 0.5, 0.125, 0.5, 0.25, 0.4444, 0.375, 0.4444, 0.25, 0.5, 0.25, 0.5, 0.375, 0.4444, 0.5, 0.4444, 0.375, 0.5, 0.375, 0.5, 0.5, 0.4444, 0.625, 0.4444, 0.5, 0.5, 0.5, 0.5, 0.625, 0.4444, 0.75, 0.4444, 0.625, 0.5, 0.625, 0.5, 0.75, 0.5, 0.5, 0.5, 0.375, 0.5556, 0.375, 0.5556, 0.5, 0.5, 0.625, 0.5, 0.5, 0.5556, 0.5, 0.5556, 0.625, 0.5, 0.75, 0.5, 0.625, 0.5556, 0.625, 0.5556, 0.75, 0.5, 0.875, 0.5, 0.75, 0.5556, 0.75, 0.5556, 0.875, 0.5278, 1.0, 0.5, 0.875, 0.5556, 0.875, 0.5, 0.125, 0.5, 0.0, 0.5556, 0.0, 0.5556, 0.125, 0.5, 0.25, 0.5, 0.125, 0.5556, 0.125, 0.5556, 0.25, 0.5, 0.375, 0.5, 0.25, 0.5556, 0.25, 0.5556, 0.375, 0.5833, 1.0, 0.5556, 0.875, 0.6111, 0.875, 0.5556, 0.125, 0.5556, 0.0, 0.6111, 0.0, 0.6111, 0.125, 0.5556, 0.25, 0.5556, 0.125, 0.6111, 0.125, 0.6111, 0.25, 0.5556, 0.375, 0.5556, 0.25, 0.6111, 0.25, 0.6111, 0.375, 0.5556, 0.5, 0.5556, 0.375, 0.6111, 0.375, 0.6111, 0.5, 0.5556, 0.625, 0.5556, 0.5, 0.6111, 0.5, 0.6111, 0.625, 0.5556, 0.75, 0.5556, 0.625, 0.6111, 0.625, 0.6111, 0.75, 0.5556, 0.875, 0.5556, 0.75, 0.6111, 0.75, 0.6111, 0.875, 0.6111, 0.5, 0.6111, 0.375, 0.6667, 0.375, 0.6667, 0.5, 0.6111, 0.625, 0.6111, 0.5, 0.6667, 0.5, 0.6667, 0.625, 0.6111, 0.75, 0.6111, 0.625, 0.6667, 0.625, 0.6667, 0.75, 0.6111, 0.875, 0.6111, 0.75, 0.6667, 0.75, 0.6667, 0.875, 0.6389, 1.0, 0.6111, 0.875, 0.6667, 0.875, 0.6111, 0.125, 0.6111, 0.0, 0.6667, 0.0, 0.6667, 0.125, 0.6111, 0.25, 0.6111, 0.125, 0.6667, 0.125, 0.6667, 0.25, 0.6111, 0.375, 0.6111, 0.25, 0.6667, 0.25, 0.6667, 0.375, 0.6944, 1.0, 0.6667, 0.875, 0.7222, 0.875, 0.6667, 0.125, 0.6667, 0.0, 0.7222, 0.0, 0.7222, 0.125, 0.6667, 0.25, 0.6667, 0.125, 0.7222, 0.125, 0.7222, 0.25, 0.6667, 0.375, 0.6667, 0.25, 0.7222, 0.25, 0.7222, 0.375, 0.6667, 0.5, 0.6667, 0.375, 0.7222, 0.375, 0.7222, 0.5, 0.6667, 0.625, 0.6667, 0.5, 0.7222, 0.5, 0.7222, 0.625, 0.6667, 0.75, 0.6667, 0.625, 0.7222, 0.625, 0.7222, 0.75, 0.6667, 0.875, 0.6667, 0.75, 0.7222, 0.75, 0.7222, 0.875, 0.7222, 0.625, 0.7222, 0.5, 0.7778, 0.5, 0.7778, 0.625, 0.7222, 0.75, 0.7222, 0.625, 0.7778, 0.625, 0.7778, 0.75, 0.7222, 0.875, 0.7222, 0.75, 0.7778, 0.75, 0.7778, 0.875, 0.75, 1.0, 0.7222, 0.875, 0.7778, 0.875, 0.7222, 0.125, 0.7222, 0.0, 0.7778, 0.0, 0.7778, 0.125, 0.7222, 0.25, 0.7222, 0.125, 0.7778, 0.125, 0.7778, 0.25, 0.7222, 0.375, 0.7222, 0.25, 0.7778, 0.25, 0.7778, 0.375, 0.7222, 0.5, 0.7222, 0.375, 0.7778, 0.375, 0.7778, 0.5, 0.7778, 0.125, 0.7778, 0.0, 0.8333, 5.96e-08, 0.8333, 0.125, 0.7778, 0.25, 0.7778, 0.125, 0.8333, 0.125, 0.8333, 0.25, 0.7778, 0.375, 0.7778, 0.25, 0.8333, 0.25, 0.8333, 0.375, 0.7778, 0.5, 0.7778, 0.375, 0.8333, 0.375, 0.8333, 0.5, 0.7778, 0.625, 0.7778, 0.5, 0.8333, 0.5, 0.8333, 0.625, 0.7778, 0.75, 0.7778, 0.625, 0.8333, 0.625, 0.8333, 0.75, 0.7778, 0.875, 0.7778, 0.75, 0.8333, 0.75, 0.8333, 0.875, 0.8056, 1.0, 0.7778, 0.875, 0.8333, 0.875, 0.8333, 0.625, 0.8333, 0.5, 0.8889, 0.5, 0.8889, 0.625, 0.8333, 0.75, 0.8333, 0.625, 0.8889, 0.625, 0.8889, 0.75, 0.8333, 0.875, 0.8333, 0.75, 0.8889, 0.75, 0.8889, 0.875, 0.8611, 1.0, 0.8333, 0.875, 0.8889, 0.875, 0.8333, 0.125, 0.8333, 5.96e-08, 0.8889, 5.96e-08, 0.8889, 0.125, 0.8333, 0.25, 0.8333, 0.125, 0.8889, 0.125, 0.8889, 0.25, 0.8333, 0.375, 0.8333, 0.25, 0.8889, 0.25, 0.8889, 0.375, 0.8333, 0.5, 0.8333, 0.375, 0.8889, 0.375, 0.8889, 0.5, 0.8889, 0.25, 0.8889, 0.125, 0.9444, 0.125, 0.9444, 0.25, 0.8889, 0.375, 0.8889, 0.25, 0.9444, 0.25, 0.9444, 0.375, 0.8889, 0.5, 0.8889, 0.375, 0.9444, 0.375, 0.9444, 0.5, 0.8889, 0.625, 0.8889, 0.5, 0.9444, 0.5, 0.9444, 0.625, 0.8889, 0.75, 0.8889, 0.625, 0.9444, 0.625, 0.9444, 0.75, 0.8889, 0.875, 0.8889, 0.75, 0.9444, 0.75, 0.9444, 0.875, 0.9167, 1.0, 0.8889, 0.875, 0.9444, 0.875, 0.8889, 0.125, 0.8889, 5.96e-08, 0.9444, 5.96e-08, 0.9444, 0.125, 0.9444, 0.75, 0.9444, 0.625, 1.0, 0.625, 1.0, 0.75, 0.9444, 0.875, 0.9444, 0.75, 1.0, 0.75, 1.0, 0.875, 0.9722, 1.0, 0.9444, 0.875, 1.0, 0.875, 0.9444, 0.125, 0.9444, 5.96e-08, 1.0, 1.192e-07, 1.0, 0.125, 0.9444, 0.25, 0.9444, 0.125, 1.0, 0.125, 1.0, 0.25, 0.9444, 0.375, 0.9444, 0.25, 1.0, 0.25, 1.0, 0.375, 0.9444, 0.5, 0.9444, 0.375, 1.0, 0.375, 1.0, 0.5, 0.9444, 0.625, 0.9444, 0.5, 1.0, 0.5, 1.0, 0.625, 1.192e-07, 0.375, 1.192e-07, 0.25, 0.05556, 0.25, 0.05556, 0.375, 1.192e-07, 0.5, 1.192e-07, 0.375, 0.05556, 0.375, 0.05556, 0.5, 0.0, 0.625, 1.192e-07, 0.5, 0.05556, 0.5, 0.05556, 0.625, -1.192e-07, 0.75, 0.0, 0.625, 0.05556, 0.625, 0.05556, 0.75, -1.192e-07, 0.875, -1.192e-07, 0.75, 0.05556, 0.75, 0.05556, 0.875, 0.02778, 1.0, -1.192e-07, 0.875, 0.05556, 0.875, 1.788e-07, 0.125, 2.384e-07, 0.0, 0.05556, 0.0, 0.05556, 0.125, 1.192e-07, 0.25, 1.788e-07, 0.125, 0.05556, 0.125, 0.05556, 0.25, 0.05556, 0.875, 0.05556, 0.75, 0.1111, 0.75, 0.1111, 0.875, 0.08333, 1.0, 0.05556, 0.875, 0.1111, 0.875, 0.05556, 0.125, 0.05556, 0.0, 0.1111, 0.0, 0.1111, 0.125, 0.05556, 0.25, 0.05556, 0.125, 0.1111, 0.125, 0.1111, 0.25, 0.05556, 0.375, 0.05556, 0.25, 0.1111, 0.25, 0.1111, 0.375, 0.05556, 0.5, 0.05556, 0.375, 0.1111, 0.375, 0.1111, 0.5, 0.05556, 0.625, 0.05556, 0.5, 0.1111, 0.5, 0.1111, 0.625, 0.05556, 0.75, 0.05556, 0.625, 0.1111, 0.625, 0.1111, 0.75, 0.1111, 0.375, 0.1111, 0.25, 0.1667, 0.25, 0.1667, 0.375, 0.1111, 0.5, 0.1111, 0.375, 0.1667, 0.375, 0.1667, 0.5, 0.1111, 0.625, 0.1111, 0.5, 0.1667, 0.5, 0.1667, 0.625, 0.1111, 0.75, 0.1111, 0.625, 0.1667, 0.625, 0.1667, 0.75, 0.1111, 0.875, 0.1111, 0.75, 0.1667, 0.75, 0.1667, 0.875, 0.1389, 1.0, 0.1111, 0.875, 0.1667, 0.875, 0.1111, 0.125, 0.1111, 0.0, 0.1667, 0.0, 0.1667, 0.125, 0.1111, 0.25, 0.1111, 0.125, 0.1667, 0.125, 0.1667, 0.25, 0.1667, 0.875, 0.1667, 0.75, 0.2222, 0.75, 0.2222, 0.875, 0.1944, 1.0, 0.1667, 0.875, 0.2222, 0.875, 0.1667, 0.125, 0.1667, 0.0, 0.2222, 0.0, 0.2222, 0.125, 0.1667, 0.25, 0.1667, 0.125, 0.2222, 0.125, 0.2222, 0.25, 0.1667, 0.375, 0.1667, 0.25, 0.2222, 0.25, 0.2222, 0.375, 0.1667, 0.5, 0.1667, 0.375, 0.2222, 0.375, 0.2222, 0.5, 0.1667, 0.625, 0.1667, 0.5, 0.2222, 0.5, 0.2222, 0.625, 0.1667, 0.75, 0.1667, 0.625, 0.2222, 0.625, 0.2222, 0.75, 0.2222, 0.5, 0.2222, 0.375, 0.2778, 0.375, 0.2778, 0.5, 0.2222, 0.625, 0.2222, 0.5, 0.2778, 0.5, 0.2778, 0.625, 0.2222, 0.75, 0.2222, 0.625, 0.2778, 0.625, 0.2778, 0.75, 0.2222, 0.875, 0.2222, 0.75, 0.2778, 0.75, 0.2778, 0.875, 0.25, 1.0, 0.2222, 0.875, 0.2778, 0.875, 0.2222, 0.125, 0.2222, 0.0, 0.2778, 0.0, 0.2778, 0.125, 0.2222, 0.25, 0.2222, 0.125, 0.2778, 0.125, 0.2778, 0.25, 0.2222, 0.375, 0.2222, 0.25, 0.2778, 0.25, 0.2778, 0.375])
me_sphere_001.update()
me_cylinder_002 = bpy.data.meshes.new('Cylinder.002')
me_cylinder_002.from_pydata([(1.646e-08, 0.2068, 0.07957), (0.0, -0.2068, 1.0), (0.02459, 0.2068, 0.07568), (0.309, -0.2068, 0.9511), (0.04677, 0.2068, 0.06438), (0.5878, -0.2068, 0.809), (0.06438, 0.2068, 0.04677), (0.809, -0.2068, 0.5878), (0.07568, 0.2068, 0.02459), (0.9511, -0.2068, 0.309), (0.07957, 0.2068, 1.039e-08), (1.0, -0.2068, -2.868e-08), (0.07568, 0.2068, -0.02459), (0.9511, -0.2068, -0.309), (0.06438, 0.2068, -0.04677), (0.809, -0.2068, -0.5878), (0.04677, 0.2068, -0.06438), (0.5878, -0.2068, -0.809), (0.02459, 0.2068, -0.07568), (0.309, -0.2068, -0.9511), (1.646e-08, 0.2068, -0.07957), (0.0, -0.2068, -1.0), (-0.02459, 0.2068, -0.07568), (-0.309, -0.2068, -0.9511), (-0.04677, 0.2068, -0.06438), (-0.5878, -0.2068, -0.809), (-0.06438, 0.2068, -0.04677), (-0.809, -0.2068, -0.5878), (-0.07568, 0.2068, -0.02459), (-0.9511, -0.2068, -0.309), (-0.07957, 0.2068, 1.039e-08), (-1.0, -0.2068, -2.868e-08), (-0.07568, 0.2068, 0.02459), (-0.9511, -0.2068, 0.309), (-0.06438, 0.2068, 0.04677), (-0.809, -0.2068, 0.5878), (-0.04677, 0.2068, 0.06438), (-0.5878, -0.2068, 0.809), (-0.02459, 0.2068, 0.07568), (-0.309, -0.2068, 0.9511), (8.909e-09, 0.01542, 0.6329), (0.1956, 0.01542, 0.6019), (0.372, 0.01542, 0.512), (0.512, 0.01542, 0.372), (0.6019, 0.01542, 0.1956), (0.6329, 0.01542, -6.852e-09), (0.6019, 0.01542, -0.1956), (0.512, 0.01542, -0.372), (0.372, 0.01542, -0.512), (0.1956, 0.01542, -0.6019), (8.909e-09, 0.01542, -0.6329), (-0.1956, 0.01542, -0.6019), (-0.372, 0.01542, -0.512), (-0.512, 0.01542, -0.372), (-0.6019, 0.01542, -0.1956), (-0.6329, 0.01542, -6.852e-09), (-0.6019, 0.01542, 0.1956), (-0.512, 0.01542, 0.372), (-0.372, 0.01542, 0.512), (-0.1956, 0.01542, 0.6019)], [], [(40, 1, 3, 41), (41, 3, 5, 42), (42, 5, 7, 43), (43, 7, 9, 44), (44, 9, 11, 45), (45, 11, 13, 46), (46, 13, 15, 47), (47, 15, 17, 48), (48, 17, 19, 49), (49, 19, 21, 50), (50, 21, 23, 51), (51, 23, 25, 52), (52, 25, 27, 53), (53, 27, 29, 54), (54, 29, 31, 55), (55, 31, 33, 56), (56, 33, 35, 57), (57, 35, 37, 58), (58, 37, 39, 59), (59, 39, 1, 40), (38, 59, 40, 0), (36, 58, 59, 38), (34, 57, 58, 36), (32, 56, 57, 34), (30, 55, 56, 32), (28, 54, 55, 30), (26, 53, 54, 28), (24, 52, 53, 26), (22, 51, 52, 24), (20, 50, 51, 22), (18, 49, 50, 20), (16, 48, 49, 18), (14, 47, 48, 16), (12, 46, 47, 14), (10, 45, 46, 12), (8, 44, 45, 10), (6, 43, 44, 8), (4, 42, 43, 6), (2, 41, 42, 4), (0, 40, 41, 2)])
me_cylinder_002.polygons.foreach_set('use_smooth', [True] * 40)
_uv = me_cylinder_002.uv_layers.new(name='UVMap')
_uv.uv.foreach_set('vector', [1.0, 0.4627, 1.0, 1.0, 0.95, 1.0, 0.95, 0.4627, 0.95, 0.4627, 0.95, 1.0, 0.9, 1.0, 0.9, 0.4627, 0.9, 0.4627, 0.9, 1.0, 0.85, 1.0, 0.85, 0.4627, 0.85, 0.4627, 0.85, 1.0, 0.8, 1.0, 0.8, 0.4627, 0.8, 0.4627, 0.8, 1.0, 0.75, 1.0, 0.75, 0.4627, 0.75, 0.4627, 0.75, 1.0, 0.7, 1.0, 0.7, 0.4627, 0.7, 0.4627, 0.7, 1.0, 0.65, 1.0, 0.65, 0.4627, 0.65, 0.4627, 0.65, 1.0, 0.6, 1.0, 0.6, 0.4627, 0.6, 0.4627, 0.6, 1.0, 0.55, 1.0, 0.55, 0.4627, 0.55, 0.4627, 0.55, 1.0, 0.5, 1.0, 0.5, 0.4627, 0.5, 0.4627, 0.5, 1.0, 0.45, 1.0, 0.45, 0.4627, 0.45, 0.4627, 0.45, 1.0, 0.4, 1.0, 0.4, 0.4627, 0.4, 0.4627, 0.4, 1.0, 0.35, 1.0, 0.35, 0.4627, 0.35, 0.4627, 0.35, 1.0, 0.3, 1.0, 0.3, 0.4627, 0.3, 0.4627, 0.3, 1.0, 0.25, 1.0, 0.25, 0.4627, 0.25, 0.4627, 0.25, 1.0, 0.2, 1.0, 0.2, 0.4627, 0.2, 0.4627, 0.2, 1.0, 0.15, 1.0, 0.15, 0.4627, 0.15, 0.4627, 0.15, 1.0, 0.1, 1.0, 0.1, 0.4627, 0.1, 0.4627, 0.1, 1.0, 0.05, 1.0, 0.05, 0.4627, 0.05, 0.4627, 0.05, 1.0, -1.565e-07, 1.0, -1.565e-07, 0.4627, 0.05, 0.0, 0.05, 0.4627, -1.565e-07, 0.4627, -1.565e-07, 0.0, 0.1, 0.0, 0.1, 0.4627, 0.05, 0.4627, 0.05, 0.0, 0.15, 0.0, 0.15, 0.4627, 0.1, 0.4627, 0.1, 0.0, 0.2, 0.0, 0.2, 0.4627, 0.15, 0.4627, 0.15, 0.0, 0.25, 0.0, 0.25, 0.4627, 0.2, 0.4627, 0.2, 0.0, 0.3, 0.0, 0.3, 0.4627, 0.25, 0.4627, 0.25, 0.0, 0.35, 0.0, 0.35, 0.4627, 0.3, 0.4627, 0.3, 0.0, 0.4, 0.0, 0.4, 0.4627, 0.35, 0.4627, 0.35, 0.0, 0.45, 0.0, 0.45, 0.4627, 0.4, 0.4627, 0.4, 0.0, 0.5, 0.0, 0.5, 0.4627, 0.45, 0.4627, 0.45, 0.0, 0.55, 0.0, 0.55, 0.4627, 0.5, 0.4627, 0.5, 0.0, 0.6, 0.0, 0.6, 0.4627, 0.55, 0.4627, 0.55, 0.0, 0.65, 0.0, 0.65, 0.4627, 0.6, 0.4627, 0.6, 0.0, 0.7, 0.0, 0.7, 0.4627, 0.65, 0.4627, 0.65, 0.0, 0.75, 0.0, 0.75, 0.4627, 0.7, 0.4627, 0.7, 0.0, 0.8, 0.0, 0.8, 0.4627, 0.75, 0.4627, 0.75, 0.0, 0.85, 0.0, 0.85, 0.4627, 0.8, 0.4627, 0.8, 0.0, 0.9, 0.0, 0.9, 0.4627, 0.85, 0.4627, 0.85, 0.0, 0.95, 0.0, 0.95, 0.4627, 0.9, 0.4627, 0.9, 0.0, 1.0, 0.0, 1.0, 0.4627, 0.95, 0.4627, 0.95, 0.0])
me_cylinder_002.update()

# ---- objects
ob_cone = bpy.data.objects.new('Cone', me_cylinder)
ob_tire = bpy.data.objects.new('Tire', me_cylinder_001)
ob_sphere = bpy.data.objects.new('Sphere', me_sphere)
ob_cap = bpy.data.objects.new('Cap', me_sphere_001)
ob_cone_shorter = bpy.data.objects.new('Cone_shorter', me_cylinder_002)

# ---- transforms, parenting, visibility, modifiers, constraints
ob_cone.location = (0.0, 0.0, 0.0)
_m = ob_cone.modifiers.new('Auto Smooth', 'NODES')
_m.node_group = ng_auto_smooth
_gi = [s.identifier for s in ng_auto_smooth.interface.items_tree if s.item_type == 'SOCKET' and s.in_out == 'INPUT']
_m[_gi[1]] = 0.5236  # Angle
ob_tire.location = (0.0, 0.0, 0.0)
ob_tire.rotation_euler = (1.571, 0.0, 0.0)
_m = ob_tire.modifiers.new('Auto Smooth', 'NODES')
_m.node_group = ng_auto_smooth
_gi = [s.identifier for s in ng_auto_smooth.interface.items_tree if s.item_type == 'SOCKET' and s.in_out == 'INPUT']
_m[_gi[1]] = 1.504  # Angle
ob_sphere.location = (0.0, 0.0, 0.0)
_m = ob_sphere.modifiers.new('Auto Smooth', 'NODES')
_m.node_group = ng_auto_smooth
_gi = [s.identifier for s in ng_auto_smooth.interface.items_tree if s.item_type == 'SOCKET' and s.in_out == 'INPUT']
_m[_gi[1]] = 0.5236  # Angle
ob_cap.location = (0.0, 0.0, 0.0)
_m = ob_cap.modifiers.new('Auto Smooth', 'NODES')
_m.node_group = ng_auto_smooth
_gi = [s.identifier for s in ng_auto_smooth.interface.items_tree if s.item_type == 'SOCKET' and s.in_out == 'INPUT']
_m[_gi[1]] = 0.5236  # Angle
ob_cone_shorter.location = (0.0, 0.0, 0.0)
_m = ob_cone_shorter.modifiers.new('Auto Smooth', 'NODES')
_m.node_group = ng_auto_smooth
_gi = [s.identifier for s in ng_auto_smooth.interface.items_tree if s.item_type == 'SOCKET' and s.in_out == 'INPUT']
_m[_gi[1]] = 0.5236  # Angle

# ---- collection membership
col_collection.objects.link(ob_cone)
col_collection.objects.link(ob_tire)
col_collection.objects.link(ob_sphere)
col_collection.objects.link(ob_cap)
col_collection.objects.link(ob_cone_shorter)

# ---- scene / render settings (as saved in the file)
scene.frame_start = 1; scene.frame_end = 250; scene.frame_set(1)
scene.render.engine = 'BLENDER_EEVEE_NEXT'
scene.cycles.sampling_pattern = 'TABULATED_SOBOL'
scene.cycles.use_light_tree = False
scene.view_settings.view_transform = 'Filmic'
bpy.context.view_layer.update()

# ---- added for rendering (the .blend has no active camera and no usable light): camera, sun
cam_auto = bpy.data.cameras.new('AutoCamera')
cam_auto.lens = 50.0
cam_auto.sensor_width = 36.0
cam_auto.clip_end = 1000.0
ob_auto_camera = bpy.data.objects.new('AutoCamera', cam_auto)
scene.collection.objects.link(ob_auto_camera)
ob_auto_camera.location = (3.50963, -4.21155, 2.8077)
ob_auto_camera.rotation_euler = (1.09748, -7.21219e-08, 0.694738)
scene.camera = ob_auto_camera
light_auto_sun = bpy.data.lights.new('AutoSun', 'SUN')
light_auto_sun.energy = 3.0
light_auto_sun.angle = 0.0523599
ob_auto_sun = bpy.data.objects.new('AutoSun', light_auto_sun)
scene.collection.objects.link(ob_auto_sun)
ob_auto_sun.rotation_euler = (0.872665, 0.174533, 0.523599)
bpy.context.view_layer.update()
